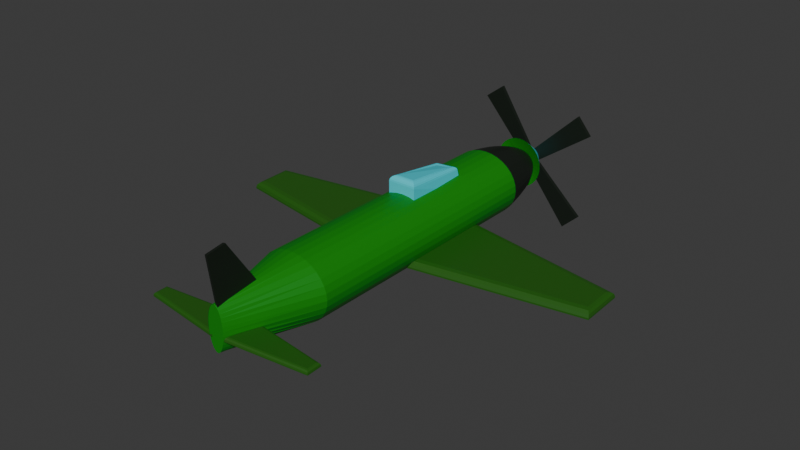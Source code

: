 # Source: Plane.blend  (saved by Blender 4.1.24; exported with 4.5.12 LTS)
import bpy
from mathutils import Matrix  # noqa: F401  (used for matrix-valued properties, if any)

bpy.ops.wm.read_factory_settings(use_empty=True)
scene = bpy.context.scene
scene.name = 'Scene'

# ---- collections
col_collection = bpy.data.collections.new('Collection'); scene.collection.children.link(col_collection)

# ---- materials (node trees are filled in below, after node groups)
mat_material_005 = bpy.data.materials.new('Material.005')
mat_material_005.use_transparent_shadow = False
mat_material_001 = bpy.data.materials.new('Material.001')
mat_material_001.use_transparent_shadow = False
mat_material_002 = bpy.data.materials.new('Material.002')
mat_material_002.use_transparent_shadow = False
mat_material_003 = bpy.data.materials.new('Material.003')
mat_material_003.use_transparent_shadow = False

# ---- material node trees
mat_material_005.use_nodes = True; mat_material_005.node_tree.nodes.clear()
_N = mat_material_005.node_tree.nodes; _L = mat_material_005.node_tree.links
n0 = _N.new('ShaderNodeBsdfPrincipled'); n0.name = 'Principled BSDF'; n0.location = (10, 300)
n0.inputs[0].default_value = (0.01663, 0.1124, 0.005778, 1.0)
n1 = _N.new('ShaderNodeOutputMaterial'); n1.name = 'Material Output'; n1.location = (300, 300)
_L.new(n0.outputs[0], n1.inputs[0])
n1.is_active_output = True
mat_material_001.use_nodes = True; mat_material_001.node_tree.nodes.clear()
_N = mat_material_001.node_tree.nodes; _L = mat_material_001.node_tree.links
n0 = _N.new('ShaderNodeBsdfPrincipled'); n0.name = 'Principled BSDF'; n0.location = (10, 300)
n0.inputs[0].default_value = (0.0009373, 0.2413, 0.003024, 1.0)
n1 = _N.new('ShaderNodeOutputMaterial'); n1.name = 'Material Output'; n1.location = (300, 300)
_L.new(n0.outputs[0], n1.inputs[0])
n1.is_active_output = True
mat_material_002.use_nodes = True; mat_material_002.node_tree.nodes.clear()
_N = mat_material_002.node_tree.nodes; _L = mat_material_002.node_tree.links
n0 = _N.new('ShaderNodeBsdfPrincipled'); n0.name = 'Principled BSDF'; n0.location = (10, 300)
n0.inputs[0].default_value = (0.007276, 0.01227, 0.007317, 1.0)
n1 = _N.new('ShaderNodeOutputMaterial'); n1.name = 'Material Output'; n1.location = (300, 300)
_L.new(n0.outputs[0], n1.inputs[0])
n1.is_active_output = True
mat_material_003.use_nodes = True; mat_material_003.node_tree.nodes.clear()
_N = mat_material_003.node_tree.nodes; _L = mat_material_003.node_tree.links
n0 = _N.new('ShaderNodeBsdfPrincipled'); n0.name = 'Principled BSDF'; n0.location = (10, 300)
n0.inputs[0].default_value = (0.04472, 0.687, 0.8, 1.0)
n1 = _N.new('ShaderNodeOutputMaterial'); n1.name = 'Material Output'; n1.location = (300, 300)
_L.new(n0.outputs[0], n1.inputs[0])
n1.is_active_output = True

# ---- world
world_world = bpy.data.worlds.new('World'); scene.world = world_world
world_world.use_nodes = True; world_world.node_tree.nodes.clear()
_N = world_world.node_tree.nodes; _L = world_world.node_tree.links
n0 = _N.new('ShaderNodeOutputWorld'); n0.name = 'World Output'; n0.location = (300, 300)
n1 = _N.new('ShaderNodeBackground'); n1.name = 'Background'; n1.location = (10, 300)
n1.inputs[0].default_value = (0.05088, 0.05088, 0.05088, 1.0)
_L.new(n1.outputs[0], n0.inputs[0])
n0.is_active_output = True
world_world.color = (0.05088, 0.05088, 0.05088)
world_world.use_sun_shadow = False
world_world.sun_shadow_jitter_overblur = 0.0

# ---- meshes
me_plane_001 = bpy.data.meshes.new('Plane.001')
me_plane_001.from_pydata([(0.7613, -1.047, -0.1223), (6.225, -0.4729, -0.1223), (0.7613, 1.047, -0.1223), (6.183, 0.4323, -0.1223), (0.9333, 0.854, 0.1008), (0.7613, 1.047, -0.07114), (0.8473, 0.9503, 0.0778), (0.7844, 1.021, 0.01485), (0.7613, -1.047, -0.07114), (0.9333, -0.8556, 0.1008), (0.7844, -1.021, 0.01485), (0.8473, -0.9511, 0.0778), (6.225, -0.4729, -0.07114), (6.046, -0.3188, 0.1008), (6.201, -0.4522, 0.01485), (6.136, -0.3958, 0.0778), (6.183, 0.4323, -0.07114), (6.018, 0.278, 0.1008), (6.161, 0.4117, 0.01485), (6.101, 0.3551, 0.0778), (-0.7613, 1.047, -0.1223), (-6.225, 0.4729, -0.1223), (-0.7613, -1.047, -0.1223), (-6.183, -0.4323, -0.1223), (-0.9333, -0.854, 0.1008), (-0.7613, -1.047, -0.07114), (-0.8473, -0.9503, 0.0778), (-0.7844, -1.021, 0.01485), (-0.7613, 1.047, -0.07114), (-0.9333, 0.8556, 0.1008), (-0.7844, 1.021, 0.01485), (-0.8473, 0.9511, 0.0778), (-6.225, 0.4729, -0.07114), (-6.046, 0.3188, 0.1008), (-6.201, 0.4522, 0.01485), (-6.136, 0.3958, 0.0778), (-6.183, -0.4323, -0.07114), (-6.018, -0.2779, 0.1008), (-6.161, -0.4117, 0.01485), (-6.101, -0.3551, 0.0778)], [], [(0, 2, 3, 1), (3, 2, 5, 16), (9, 13, 17, 4), (0, 1, 12, 8), (1, 3, 16, 12), (5, 8, 10, 7), (7, 10, 11, 6), (6, 11, 9, 4), (8, 12, 14, 10), (10, 14, 15, 11), (11, 15, 13, 9), (12, 16, 18, 14), (14, 18, 19, 15), (15, 19, 17, 13), (16, 5, 7, 18), (18, 7, 6, 19), (19, 6, 4, 17), (2, 0, 8, 5), (20, 22, 23, 21), (23, 22, 25, 36), (29, 33, 37, 24), (20, 21, 32, 28), (21, 23, 36, 32), (25, 28, 30, 27), (27, 30, 31, 26), (26, 31, 29, 24), (28, 32, 34, 30), (30, 34, 35, 31), (31, 35, 33, 29), (32, 36, 38, 34), (34, 38, 39, 35), (35, 39, 37, 33), (36, 25, 27, 38), (38, 27, 26, 39), (39, 26, 24, 37), (22, 20, 28, 25)])
_uv = me_plane_001.uv_layers.new(name='UVMap')
_uv.uv.foreach_set('vector', [0.0, 0.0, 0.0, 1.0, 1.0, 1.0, 1.0, 0.0, 1.0, 1.0, 0.0, 1.0, 0.0, 1.0, 1.0, 1.0, 0.03154, 0.08735, 0.9685, 0.1773, 0.9683, 0.8223, 0.03166, 0.9126, 0.0, 0.0, 1.0, 0.0, 1.0, 0.0, 0.0, 0.0, 1.0, 0.0, 1.0, 1.0, 1.0, 1.0, 1.0, 0.0, 0.0, 1.0, 0.0, 0.0, 0.002329, 0.006112, 0.002364, 0.9938, 0.002364, 0.9938, 0.002329, 0.006112, 0.01577, 0.04353, 0.01583, 0.9565, 0.01583, 0.9565, 0.01577, 0.04353, 0.03154, 0.08735, 0.03166, 0.9126, 0.0, 0.0, 1.0, 0.0, 0.998, 0.01199, 0.002329, 0.006112, 0.002329, 0.006112, 0.998, 0.01199, 0.9842, 0.08922, 0.01577, 0.04353, 0.01577, 0.04353, 0.9842, 0.08922, 0.9685, 0.1773, 0.03154, 0.08735, 1.0, 0.0, 1.0, 1.0, 0.9982, 0.9892, 0.998, 0.01199, 0.998, 0.01199, 0.9982, 0.9892, 0.9841, 0.9105, 0.9842, 0.08922, 0.9842, 0.08922, 0.9841, 0.9105, 0.9683, 0.8223, 0.9685, 0.1773, 1.0, 1.0, 0.0, 1.0, 0.002364, 0.9938, 0.9982, 0.9892, 0.9982, 0.9892, 0.002364, 0.9938, 0.01583, 0.9565, 0.9841, 0.9105, 0.9841, 0.9105, 0.01583, 0.9565, 0.03166, 0.9126, 0.9683, 0.8223, 0.0, 1.0, 0.0, 0.0, 0.0, 0.0, 0.0, 1.0, 0.0, 0.0, 0.0, 1.0, 1.0, 1.0, 1.0, 0.0, 1.0, 1.0, 0.0, 1.0, 0.0, 1.0, 1.0, 1.0, 0.03154, 0.08735, 0.9685, 0.1773, 0.9683, 0.8223, 0.03166, 0.9126, 0.0, 0.0, 1.0, 0.0, 1.0, 0.0, 0.0, 0.0, 1.0, 0.0, 1.0, 1.0, 1.0, 1.0, 1.0, 0.0, 0.0, 1.0, 0.0, 0.0, 0.002329, 0.006112, 0.002364, 0.9938, 0.002364, 0.9938, 0.002329, 0.006112, 0.01577, 0.04353, 0.01583, 0.9565, 0.01583, 0.9565, 0.01577, 0.04353, 0.03154, 0.08735, 0.03166, 0.9126, 0.0, 0.0, 1.0, 0.0, 0.998, 0.01199, 0.002329, 0.006112, 0.002329, 0.006112, 0.998, 0.01199, 0.9842, 0.08922, 0.01577, 0.04353, 0.01577, 0.04353, 0.9842, 0.08922, 0.9685, 0.1773, 0.03154, 0.08735, 1.0, 0.0, 1.0, 1.0, 0.9982, 0.9892, 0.998, 0.01199, 0.998, 0.01199, 0.9982, 0.9892, 0.9841, 0.9105, 0.9842, 0.08922, 0.9842, 0.08922, 0.9841, 0.9105, 0.9683, 0.8223, 0.9685, 0.1773, 1.0, 1.0, 0.0, 1.0, 0.002364, 0.9938, 0.9982, 0.9892, 0.9982, 0.9892, 0.002364, 0.9938, 0.01583, 0.9565, 0.9841, 0.9105, 0.9841, 0.9105, 0.01583, 0.9565, 0.03166, 0.9126, 0.9683, 0.8223, 0.0, 1.0, 0.0, 0.0, 0.0, 0.0, 0.0, 1.0])
me_plane_001.materials.append(mat_material_005)
me_plane_001.update()
me_cylinder = bpy.data.meshes.new('Cylinder')
me_cylinder.from_pydata([(5.133e-08, 1.0, -0.09441), (5.133e-08, 1.0, 1.554), (0.1951, 0.9808, -0.09441), (0.1951, 0.9808, 1.554), (0.3827, 0.9239, -0.09441), (0.3827, 0.9239, 1.554), (0.5556, 0.8315, -0.09441), (0.5556, 0.8315, 1.554), (0.7071, 0.7071, -0.09441), (0.7071, 0.7071, 1.554), (0.8315, 0.5556, -0.09441), (0.8315, 0.5556, 1.554), (0.9239, 0.3827, -0.09441), (0.9239, 0.3827, 1.554), (0.9808, 0.1951, -0.09441), (0.9808, 0.1951, 1.554), (1.0, -1.641e-08, -0.09441), (1.0, -9.356e-08, 1.554), (0.9808, -0.1951, -0.09441), (0.9808, -0.1951, 1.554), (0.9239, -0.3827, -0.09441), (0.9239, -0.3827, 1.554), (0.8315, -0.5556, -0.09441), (0.8315, -0.5556, 1.554), (0.7071, -0.7071, -0.09441), (0.7071, -0.7071, 1.554), (0.5556, -0.8315, -0.09441), (0.5556, -0.8315, 1.554), (0.3827, -0.9239, -0.09441), (0.3827, -0.9239, 1.554), (0.1951, -0.9808, -0.09441), (0.1951, -0.9808, 1.554), (5.133e-08, -1.0, -0.09441), (5.133e-08, -1.0, 1.554), (-0.1951, -0.9808, -0.09441), (-0.1951, -0.9808, 1.554), (-0.3827, -0.9239, -0.09441), (-0.3827, -0.9239, 1.554), (-0.5556, -0.8315, -0.09441), (-0.5556, -0.8315, 1.554), (-0.7071, -0.7071, -0.09441), (-0.7071, -0.7071, 1.554), (-0.8315, -0.5556, -0.09441), (-0.8315, -0.5556, 1.554), (-0.9239, -0.3827, -0.09441), (-0.9239, -0.3827, 1.554), (-0.9808, -0.1951, -0.09441), (-0.9808, -0.1951, 1.554), (-1.0, -1.641e-08, -0.09441), (-1.0, -9.356e-08, 1.554), (-0.9808, 0.1951, -0.09441), (-0.9808, 0.1951, 1.554), (-0.9239, 0.3827, -0.09441), (-0.9239, 0.3827, 1.554), (-0.8315, 0.5556, -0.09441), (-0.8315, 0.5556, 1.554), (-0.7071, 0.7071, -0.09441), (-0.7071, 0.7071, 1.554), (-0.5556, 0.8315, -0.09441), (-0.5556, 0.8315, 1.554), (-0.3827, 0.9239, -0.09441), (-0.3827, 0.9239, 1.554), (-0.1951, 0.9808, -0.09441), (-0.1951, 0.9808, 1.554), (-7.533e-08, 0.2359, -0.5048), (2.533e-08, 0.9301, -0.1788), (-7.376e-08, 0.3137, -0.4998), (-6.916e-08, 0.3973, -0.4851), (-6.171e-08, 0.4842, -0.4611), (-5.17e-08, 0.5718, -0.4285), (-3.936e-08, 0.6574, -0.3883), (-2.504e-08, 0.7383, -0.3418), (-8.973e-09, 0.8122, -0.2903), (7.965e-09, 0.8768, -0.2354), (0.1815, 0.9123, -0.1788), (0.04602, 0.2313, -0.5048), (0.1711, 0.86, -0.2354), (0.1585, 0.7966, -0.2903), (0.144, 0.7241, -0.3418), (0.1282, 0.6447, -0.3883), (0.1116, 0.5608, -0.4285), (0.09447, 0.4749, -0.4611), (0.07751, 0.3897, -0.4851), (0.06119, 0.3076, -0.4998), (0.3559, 0.8593, -0.1788), (0.09026, 0.2179, -0.5048), (0.3355, 0.8101, -0.2354), (0.3108, 0.7504, -0.2903), (0.2825, 0.6821, -0.3418), (0.2516, 0.6073, -0.3883), (0.2188, 0.5283, -0.4285), (0.1853, 0.4474, -0.4611), (0.152, 0.3671, -0.4851), (0.12, 0.2898, -0.4998), (0.5167, 0.7734, -0.1788), (0.131, 0.1961, -0.5048), (0.4871, 0.729, -0.2354), (0.4513, 0.6753, -0.2903), (0.4102, 0.6139, -0.3418), (0.3652, 0.5466, -0.3883), (0.3177, 0.4754, -0.4285), (0.269, 0.4026, -0.4611), (0.2207, 0.3303, -0.4851), (0.1743, 0.2608, -0.4998), (0.6577, 0.6577, -0.1788), (0.1668, 0.1668, -0.5048), (0.62, 0.62, -0.2354), (0.5743, 0.5743, -0.2903), (0.5221, 0.5221, -0.3418), (0.4648, 0.4648, -0.3883), (0.4043, 0.4043, -0.4285), (0.3424, 0.3424, -0.4611), (0.2809, 0.2809, -0.4851), (0.2218, 0.2218, -0.4998), (0.7734, 0.5167, -0.1788), (0.1961, 0.131, -0.5048), (0.729, 0.4871, -0.2354), (0.6753, 0.4513, -0.2903), (0.6139, 0.4102, -0.3418), (0.5466, 0.3652, -0.3883), (0.4754, 0.3177, -0.4285), (0.4026, 0.269, -0.4611), (0.3303, 0.2207, -0.4851), (0.2608, 0.1743, -0.4998), (0.8593, 0.3559, -0.1788), (0.2179, 0.09026, -0.5048), (0.8101, 0.3355, -0.2354), (0.7504, 0.3108, -0.2903), (0.6821, 0.2825, -0.3418), (0.6073, 0.2516, -0.3883), (0.5283, 0.2188, -0.4285), (0.4474, 0.1853, -0.4611), (0.3671, 0.152, -0.4851), (0.2898, 0.12, -0.4998), (0.9123, 0.1815, -0.1788), (0.2313, 0.04602, -0.5048), (0.86, 0.1711, -0.2354), (0.7966, 0.1585, -0.2903), (0.7241, 0.144, -0.3418), (0.6447, 0.1282, -0.3883), (0.5608, 0.1116, -0.4285), (0.4749, 0.09447, -0.4611), (0.3897, 0.07751, -0.4851), (0.3076, 0.06119, -0.4998), (0.9301, -1.224e-08, -0.1788), (0.2359, 2.221e-09, -0.5048), (0.8768, -9.479e-09, -0.2354), (0.8122, -6.86e-09, -0.2903), (0.7383, -4.415e-09, -0.3418), (0.6574, -2.203e-09, -0.3883), (0.5718, -4.567e-10, -0.4285), (0.4842, 9.403e-10, -0.4611), (0.3973, 1.872e-09, -0.4851), (0.3137, 2.337e-09, -0.4998), (0.9123, -0.1815, -0.1788), (0.2313, -0.04602, -0.5048), (0.86, -0.1711, -0.2354), (0.7966, -0.1585, -0.2903), (0.7241, -0.144, -0.3418), (0.6447, -0.1282, -0.3883), (0.5608, -0.1116, -0.4285), (0.4749, -0.09447, -0.4611), (0.3897, -0.07751, -0.4851), (0.3076, -0.06119, -0.4998), (0.8593, -0.3559, -0.1788), (0.2179, -0.09914, -0.5048), (0.8101, -0.3355, -0.2354), (0.7504, -0.3108, -0.2903), (0.6821, -0.2825, -0.3418), (0.6073, -0.2516, -0.3883), (0.5283, -0.2188, -0.4285), (0.4474, -0.1853, -0.4611), (0.3671, -0.152, -0.4851), (0.2898, -0.1346, -0.4998), (0.7734, -0.5167, -0.1788), (0.1961, -0.1477, -0.5048), (0.729, -0.4871, -0.2354), (0.6753, -0.4513, -0.2903), (0.6139, -0.4102, -0.3418), (0.5466, -0.3652, -0.3883), (0.4754, -0.3177, -0.4285), (0.4026, -0.269, -0.4611), (0.3303, -0.2207, -0.4851), (0.2608, -0.1992, -0.4998), (0.6577, -0.6577, -0.1788), (0.1668, -0.1903, -0.5048), (0.62, -0.62, -0.2354), (0.5743, -0.5743, -0.2903), (0.5221, -0.5221, -0.3418), (0.4648, -0.4648, -0.3883), (0.4043, -0.4043, -0.4285), (0.3424, -0.3424, -0.4611), (0.2809, -0.2809, -0.4851), (0.2218, -0.2558, -0.4998), (0.5167, -0.7734, -0.1788), (0.131, -0.2252, -0.5048), (0.4871, -0.729, -0.2354), (0.4513, -0.6753, -0.2903), (0.4102, -0.6139, -0.3418), (0.3652, -0.5466, -0.3883), (0.3177, -0.4754, -0.4285), (0.269, -0.4026, -0.4611), (0.2207, -0.3303, -0.4851), (0.1743, -0.3022, -0.4998), (0.3559, -0.8593, -0.1788), (0.09026, -0.2511, -0.5048), (0.3355, -0.8101, -0.2354), (0.3108, -0.7504, -0.2903), (0.2825, -0.6821, -0.3418), (0.2516, -0.6073, -0.3883), (0.2188, -0.5283, -0.4285), (0.1853, -0.4474, -0.4611), (0.152, -0.3671, -0.4851), (0.12, -0.3367, -0.4998), (0.1815, -0.9123, -0.1788), (0.04602, -0.2671, -0.5048), (0.1711, -0.86, -0.2354), (0.1585, -0.7966, -0.2903), (0.144, -0.7241, -0.3418), (0.1282, -0.6447, -0.3883), (0.1116, -0.5608, -0.4285), (0.09447, -0.4749, -0.4611), (0.07751, -0.3897, -0.4851), (0.06119, -0.358, -0.4998), (2.533e-08, -0.9301, -0.1788), (-7.451e-08, -0.2725, -0.5048), (7.965e-09, -0.8768, -0.2354), (-8.973e-09, -0.8122, -0.2903), (-2.504e-08, -0.7383, -0.3418), (-3.936e-08, -0.6574, -0.3883), (-5.17e-08, -0.5718, -0.4285), (-6.171e-08, -0.4842, -0.4611), (-6.916e-08, -0.3973, -0.4851), (-7.451e-08, -0.3652, -0.4998), (-0.1815, -0.9123, -0.1788), (-0.04602, -0.2671, -0.5048), (-0.1711, -0.86, -0.2354), (-0.1585, -0.7966, -0.2903), (-0.144, -0.7241, -0.3418), (-0.1282, -0.6447, -0.3883), (-0.1116, -0.5608, -0.4285), (-0.09447, -0.4749, -0.4611), (-0.07751, -0.3897, -0.4851), (-0.06119, -0.358, -0.4998), (-0.3559, -0.8593, -0.1788), (-0.09026, -0.2511, -0.5048), (-0.3355, -0.8101, -0.2354), (-0.3108, -0.7504, -0.2903), (-0.2825, -0.6821, -0.3418), (-0.2516, -0.6073, -0.3883), (-0.2188, -0.5283, -0.4285), (-0.1853, -0.4474, -0.4611), (-0.152, -0.3671, -0.4851), (-0.12, -0.3367, -0.4998), (-0.5167, -0.7734, -0.1788), (-0.131, -0.2252, -0.5048), (-0.4871, -0.729, -0.2354), (-0.4513, -0.6753, -0.2903), (-0.4102, -0.6139, -0.3418), (-0.3652, -0.5466, -0.3883), (-0.3177, -0.4754, -0.4285), (-0.269, -0.4026, -0.4611), (-0.2207, -0.3303, -0.4851), (-0.1743, -0.3022, -0.4998), (-0.6577, -0.6577, -0.1788), (-0.1668, -0.1903, -0.5048), (-0.62, -0.62, -0.2354), (-0.5743, -0.5743, -0.2903), (-0.5221, -0.5221, -0.3418), (-0.4648, -0.4648, -0.3883), (-0.4043, -0.4043, -0.4285), (-0.3424, -0.3424, -0.4611), (-0.2809, -0.2809, -0.4851), (-0.2218, -0.2558, -0.4998), (-0.7734, -0.5167, -0.1788), (-0.1961, -0.1477, -0.5048), (-0.729, -0.4871, -0.2354), (-0.6753, -0.4513, -0.2903), (-0.6139, -0.4102, -0.3418), (-0.5466, -0.3652, -0.3883), (-0.4754, -0.3177, -0.4285), (-0.4026, -0.269, -0.4611), (-0.3303, -0.2207, -0.4851), (-0.2608, -0.1992, -0.4998), (-0.8593, -0.3559, -0.1788), (-0.2179, -0.09914, -0.5048), (-0.8101, -0.3355, -0.2354), (-0.7504, -0.3108, -0.2903), (-0.6821, -0.2825, -0.3418), (-0.6073, -0.2516, -0.3883), (-0.5283, -0.2188, -0.4285), (-0.4474, -0.1853, -0.4611), (-0.3671, -0.152, -0.4851), (-0.2898, -0.1346, -0.4998), (-0.9123, -0.1815, -0.1788), (-0.2313, -0.04645, -0.5048), (-0.86, -0.1711, -0.2354), (-0.7966, -0.1585, -0.2903), (-0.7241, -0.144, -0.3418), (-0.6447, -0.1282, -0.3883), (-0.5608, -0.1116, -0.4285), (-0.4749, -0.09447, -0.4611), (-0.3897, -0.07751, -0.4851), (-0.3076, -0.06452, -0.4998), (-0.9301, -1.224e-08, -0.1788), (-0.2359, 0.008343, -0.5048), (-0.8768, -9.537e-09, -0.2354), (-0.8122, -6.976e-09, -0.2903), (-0.7383, -4.88e-09, -0.3418), (-0.6574, -3.134e-09, -0.3883), (-0.5718, -1.854e-09, -0.4285), (-0.4842, -1.039e-09, -0.4611), (-0.3973, -5.731e-10, -0.4851), (-0.3137, 0.008343, -0.4998), (-0.9123, 0.1815, -0.1788), (-0.2313, 0.06314, -0.5048), (-0.86, 0.1711, -0.2354), (-0.7966, 0.1585, -0.2903), (-0.7241, 0.144, -0.3418), (-0.6447, 0.1282, -0.3883), (-0.5608, 0.1116, -0.4285), (-0.4749, 0.09447, -0.4611), (-0.3897, 0.07751, -0.4851), (-0.3076, 0.08121, -0.4998), (-0.8593, 0.3559, -0.1788), (-0.2179, 0.1158, -0.5048), (-0.8101, 0.3355, -0.2354), (-0.7504, 0.3108, -0.2903), (-0.6821, 0.2825, -0.3418), (-0.6073, 0.2516, -0.3883), (-0.5283, 0.2188, -0.4285), (-0.4474, 0.1853, -0.4611), (-0.3671, 0.152, -0.4851), (-0.2898, 0.1513, -0.4998), (-0.7734, 0.5167, -0.1788), (-0.1961, 0.1644, -0.5048), (-0.729, 0.4871, -0.2354), (-0.6753, 0.4513, -0.2903), (-0.6139, 0.4102, -0.3418), (-0.5466, 0.3652, -0.3883), (-0.4754, 0.3177, -0.4285), (-0.4026, 0.269, -0.4611), (-0.3303, 0.2207, -0.4851), (-0.2608, 0.2159, -0.4998), (-0.6577, 0.6577, -0.1788), (-0.1668, 0.2069, -0.5048), (-0.62, 0.62, -0.2354), (-0.5743, 0.5743, -0.2903), (-0.5221, 0.5221, -0.3418), (-0.4648, 0.4648, -0.3883), (-0.4043, 0.4043, -0.4285), (-0.3424, 0.3424, -0.4611), (-0.2809, 0.2809, -0.4851), (-0.2218, 0.2725, -0.4998), (-0.5167, 0.7734, -0.1788), (-0.131, 0.1961, -0.5048), (-0.4871, 0.729, -0.2354), (-0.4513, 0.6753, -0.2903), (-0.4102, 0.6139, -0.3418), (-0.3652, 0.5466, -0.3883), (-0.3177, 0.4754, -0.4285), (-0.269, 0.4026, -0.4611), (-0.2207, 0.3303, -0.4851), (-0.1743, 0.2608, -0.4998), (-0.3559, 0.8593, -0.1788), (-0.09026, 0.2179, -0.5048), (-0.3355, 0.8101, -0.2354), (-0.3108, 0.7504, -0.2903), (-0.2825, 0.6821, -0.3418), (-0.2516, 0.6073, -0.3883), (-0.2188, 0.5283, -0.4285), (-0.1853, 0.4474, -0.4611), (-0.152, 0.3671, -0.4851), (-0.12, 0.2898, -0.4998), (-0.1815, 0.9123, -0.1788), (-0.04602, 0.2313, -0.5048), (-0.1711, 0.86, -0.2354), (-0.1585, 0.7966, -0.2903), (-0.144, 0.7241, -0.3418), (-0.1282, 0.6447, -0.3883), (-0.1116, 0.5608, -0.4285), (-0.09447, 0.4749, -0.4611), (-0.07751, 0.3897, -0.4851), (-0.06119, 0.3076, -0.4998), (0.04229, 0.6675, 2.083), (1.711e-07, 0.6806, 2.083), (0.08296, 0.6287, 2.083), (0.1204, 0.5659, 2.083), (0.1533, 0.4812, 2.083), (0.1803, 0.3781, 2.083), (0.2003, 0.2604, 2.083), (0.2126, 0.1328, 2.083), (0.2168, -7.45e-08, 2.083), (0.2126, -0.1328, 2.083), (0.2003, -0.2604, 2.083), (0.1803, -0.3781, 2.083), (0.1533, -0.4812, 2.083), (0.1204, -0.5659, 2.083), (0.08296, -0.6287, 2.083), (0.04229, -0.6675, 2.083), (1.711e-07, -0.6806, 2.083), (-0.04229, -0.6675, 2.083), (-0.08296, -0.6287, 2.083), (-0.1204, -0.5659, 2.083), (-0.1533, -0.4812, 2.083), (-0.1803, -0.3781, 2.083), (-0.2003, -0.2604, 2.083), (-0.2126, -0.1328, 2.083), (-0.2168, -7.45e-08, 2.083), (-0.2126, 0.1328, 2.083), (-0.2003, 0.2604, 2.083), (-0.1803, 0.3781, 2.083), (-0.1533, 0.4812, 2.083), (-0.1204, 0.5659, 2.083), (-0.08296, 0.6287, 2.083), (-0.04229, 0.6675, 2.083), (0.1324, 0.8007, -0.4653), (-9.313e-09, 0.8163, -0.4653), (0.2596, 0.7548, -0.4653), (0.3769, 0.6801, -0.4653), (0.4798, 0.5796, -0.4653), (0.5641, 0.4572, -0.4653), (0.6268, 0.3175, -0.4653), (0.6654, 0.166, -0.4653), (0.6785, 0.008343, -0.4653), (0.6654, -0.1493, -0.4653), (0.6268, -0.3008, -0.4653), (0.5641, -0.4405, -0.4653), (0.4798, -0.5629, -0.4653), (0.3769, -0.6634, -0.4653), (0.2596, -0.7381, -0.4653), (0.1324, -0.784, -0.4653), (-9.313e-09, -0.7996, -0.4653), (-0.1324, -0.784, -0.4653), (-0.2596, -0.7381, -0.4653), (-0.3769, -0.6634, -0.4653), (-0.4798, -0.5629, -0.4653), (-0.5641, -0.4405, -0.4653), (-0.6268, -0.3008, -0.4653), (-0.6654, -0.1493, -0.4653), (-0.6785, 0.008343, -0.4653), (-0.6654, 0.166, -0.4653), (-0.6268, 0.3175, -0.4653), (-0.5641, 0.4572, -0.4653), (-0.4798, 0.5796, -0.4653), (-0.3769, 0.6801, -0.4653), (-0.2596, 0.7548, -0.4653), (-0.1324, 0.8007, -0.4653), (-1.937e-07, 0.008343, -0.6851), (-1.937e-07, 0.008343, -0.6851), (-1.788e-07, 0.008343, -0.6851), (-2.086e-07, 0.008343, -0.6851), (-1.788e-07, 0.008343, -0.6851), (-1.788e-07, 0.008343, -0.6851), (-1.788e-07, 0.008343, -0.6851), (-1.788e-07, 0.008343, -0.6851), (-1.788e-07, 0.008343, -0.6851), (-1.788e-07, 0.008343, -0.6851), (-1.788e-07, 0.008343, -0.6851), (-1.788e-07, 0.008343, -0.6851), (-2.086e-07, 0.008343, -0.6851), (-2.086e-07, 0.008343, -0.6851), (-1.788e-07, 0.008343, -0.6851), (-1.937e-07, 0.008343, -0.6851), (-1.937e-07, 0.008343, -0.6851), (-1.937e-07, 0.008343, -0.6851), (-2.086e-07, 0.008343, -0.6851), (-2.086e-07, 0.008343, -0.6851), (-2.086e-07, 0.008343, -0.6851), (-1.788e-07, 0.008343, -0.6851), (-1.788e-07, 0.008343, -0.6851), (-1.788e-07, 0.008343, -0.6851), (-1.788e-07, 0.008343, -0.6851), (-1.788e-07, 0.008343, -0.6851), (-1.788e-07, 0.008343, -0.6851), (-1.788e-07, 0.008343, -0.6851), (-2.086e-07, 0.008343, -0.6851), (-1.788e-07, 0.008343, -0.6851), (-2.086e-07, 0.008343, -0.6851), (-1.937e-07, 0.008343, -0.6851)], [], [(0, 1, 3, 2), (2, 3, 5, 4), (4, 5, 7, 6), (6, 7, 9, 8), (8, 9, 11, 10), (10, 11, 13, 12), (12, 13, 15, 14), (14, 15, 17, 16), (16, 17, 19, 18), (18, 19, 21, 20), (20, 21, 23, 22), (22, 23, 25, 24), (24, 25, 27, 26), (26, 27, 29, 28), (28, 29, 31, 30), (30, 31, 33, 32), (32, 33, 35, 34), (34, 35, 37, 36), (36, 37, 39, 38), (38, 39, 41, 40), (40, 41, 43, 42), (42, 43, 45, 44), (44, 45, 47, 46), (46, 47, 49, 48), (48, 49, 51, 50), (50, 51, 53, 52), (52, 53, 55, 54), (54, 55, 57, 56), (56, 57, 59, 58), (58, 59, 61, 60), (51, 49, 408, 409), (60, 61, 63, 62), (62, 63, 1, 0), (52, 54, 334, 324), (62, 0, 65, 374), (8, 10, 114, 104), (26, 28, 204, 194), (44, 46, 294, 284), (18, 20, 164, 154), (36, 38, 254, 244), (54, 56, 344, 334), (10, 12, 124, 114), (28, 30, 214, 204), (46, 48, 304, 294), (235, 245, 434, 433), (2, 4, 84, 74), (20, 22, 174, 164), (38, 40, 264, 254), (56, 58, 354, 344), (12, 14, 134, 124), (30, 32, 224, 214), (48, 50, 314, 304), (4, 6, 94, 84), (22, 24, 184, 174), (40, 42, 274, 264), (58, 60, 364, 354), (14, 16, 144, 134), (32, 34, 234, 224), (50, 52, 324, 314), (6, 8, 104, 94), (24, 26, 194, 184), (42, 44, 284, 274), (60, 62, 374, 364), (16, 18, 154, 144), (34, 36, 244, 234), (65, 74, 76, 73), (73, 76, 77, 72), (72, 77, 78, 71), (71, 78, 79, 70), (70, 79, 80, 69), (69, 80, 81, 68), (68, 81, 82, 67), (67, 82, 83, 66), (66, 83, 75, 64), (74, 84, 86, 76), (76, 86, 87, 77), (77, 87, 88, 78), (78, 88, 89, 79), (79, 89, 90, 80), (80, 90, 91, 81), (81, 91, 92, 82), (82, 92, 93, 83), (83, 93, 85, 75), (84, 94, 96, 86), (86, 96, 97, 87), (87, 97, 98, 88), (88, 98, 99, 89), (89, 99, 100, 90), (90, 100, 101, 91), (91, 101, 102, 92), (92, 102, 103, 93), (93, 103, 95, 85), (94, 104, 106, 96), (96, 106, 107, 97), (97, 107, 108, 98), (98, 108, 109, 99), (99, 109, 110, 100), (100, 110, 111, 101), (101, 111, 112, 102), (102, 112, 113, 103), (103, 113, 105, 95), (104, 114, 116, 106), (106, 116, 117, 107), (107, 117, 118, 108), (108, 118, 119, 109), (109, 119, 120, 110), (110, 120, 121, 111), (111, 121, 122, 112), (112, 122, 123, 113), (113, 123, 115, 105), (114, 124, 126, 116), (116, 126, 127, 117), (117, 127, 128, 118), (118, 128, 129, 119), (119, 129, 130, 120), (120, 130, 131, 121), (121, 131, 132, 122), (122, 132, 133, 123), (123, 133, 125, 115), (124, 134, 136, 126), (126, 136, 137, 127), (127, 137, 138, 128), (128, 138, 139, 129), (129, 139, 140, 130), (130, 140, 141, 131), (131, 141, 142, 132), (132, 142, 143, 133), (133, 143, 135, 125), (134, 144, 146, 136), (136, 146, 147, 137), (137, 147, 148, 138), (138, 148, 149, 139), (139, 149, 150, 140), (140, 150, 151, 141), (141, 151, 152, 142), (142, 152, 153, 143), (143, 153, 145, 135), (144, 154, 156, 146), (146, 156, 157, 147), (147, 157, 158, 148), (148, 158, 159, 149), (149, 159, 160, 150), (150, 160, 161, 151), (151, 161, 162, 152), (152, 162, 163, 153), (153, 163, 155, 145), (154, 164, 166, 156), (156, 166, 167, 157), (157, 167, 168, 158), (158, 168, 169, 159), (159, 169, 170, 160), (160, 170, 171, 161), (161, 171, 172, 162), (162, 172, 173, 163), (163, 173, 165, 155), (164, 174, 176, 166), (166, 176, 177, 167), (167, 177, 178, 168), (168, 178, 179, 169), (169, 179, 180, 170), (170, 180, 181, 171), (171, 181, 182, 172), (172, 182, 183, 173), (173, 183, 175, 165), (174, 184, 186, 176), (176, 186, 187, 177), (177, 187, 188, 178), (178, 188, 189, 179), (179, 189, 190, 180), (180, 190, 191, 181), (181, 191, 192, 182), (182, 192, 193, 183), (183, 193, 185, 175), (184, 194, 196, 186), (186, 196, 197, 187), (187, 197, 198, 188), (188, 198, 199, 189), (189, 199, 200, 190), (190, 200, 201, 191), (191, 201, 202, 192), (192, 202, 203, 193), (193, 203, 195, 185), (194, 204, 206, 196), (196, 206, 207, 197), (197, 207, 208, 198), (198, 208, 209, 199), (199, 209, 210, 200), (200, 210, 211, 201), (201, 211, 212, 202), (202, 212, 213, 203), (203, 213, 205, 195), (204, 214, 216, 206), (206, 216, 217, 207), (207, 217, 218, 208), (208, 218, 219, 209), (209, 219, 220, 210), (210, 220, 221, 211), (211, 221, 222, 212), (212, 222, 223, 213), (213, 223, 215, 205), (214, 224, 226, 216), (216, 226, 227, 217), (217, 227, 228, 218), (218, 228, 229, 219), (219, 229, 230, 220), (220, 230, 231, 221), (221, 231, 232, 222), (222, 232, 233, 223), (223, 233, 225, 215), (224, 234, 236, 226), (226, 236, 237, 227), (227, 237, 238, 228), (228, 238, 239, 229), (229, 239, 240, 230), (230, 240, 241, 231), (231, 241, 242, 232), (232, 242, 243, 233), (233, 243, 235, 225), (234, 244, 246, 236), (236, 246, 247, 237), (237, 247, 248, 238), (238, 248, 249, 239), (239, 249, 250, 240), (240, 250, 251, 241), (241, 251, 252, 242), (242, 252, 253, 243), (243, 253, 245, 235), (244, 254, 256, 246), (246, 256, 257, 247), (247, 257, 258, 248), (248, 258, 259, 249), (249, 259, 260, 250), (250, 260, 261, 251), (251, 261, 262, 252), (252, 262, 263, 253), (253, 263, 255, 245), (254, 264, 266, 256), (256, 266, 267, 257), (257, 267, 268, 258), (258, 268, 269, 259), (259, 269, 270, 260), (260, 270, 271, 261), (261, 271, 272, 262), (262, 272, 273, 263), (263, 273, 265, 255), (264, 274, 276, 266), (266, 276, 277, 267), (267, 277, 278, 268), (268, 278, 279, 269), (269, 279, 280, 270), (270, 280, 281, 271), (271, 281, 282, 272), (272, 282, 283, 273), (273, 283, 275, 265), (274, 284, 286, 276), (276, 286, 287, 277), (277, 287, 288, 278), (278, 288, 289, 279), (279, 289, 290, 280), (280, 290, 291, 281), (281, 291, 292, 282), (282, 292, 293, 283), (283, 293, 285, 275), (284, 294, 296, 286), (286, 296, 297, 287), (287, 297, 298, 288), (288, 298, 299, 289), (289, 299, 300, 290), (290, 300, 301, 291), (291, 301, 302, 292), (292, 302, 303, 293), (293, 303, 295, 285), (294, 304, 306, 296), (296, 306, 307, 297), (297, 307, 308, 298), (298, 308, 309, 299), (299, 309, 310, 300), (300, 310, 311, 301), (301, 311, 312, 302), (302, 312, 313, 303), (303, 313, 305, 295), (304, 314, 316, 306), (306, 316, 317, 307), (307, 317, 318, 308), (308, 318, 319, 309), (309, 319, 320, 310), (310, 320, 321, 311), (311, 321, 322, 312), (312, 322, 323, 313), (313, 323, 315, 305), (314, 324, 326, 316), (316, 326, 327, 317), (317, 327, 328, 318), (318, 328, 329, 319), (319, 329, 330, 320), (320, 330, 331, 321), (321, 331, 332, 322), (322, 332, 333, 323), (323, 333, 325, 315), (324, 334, 336, 326), (326, 336, 337, 327), (327, 337, 338, 328), (328, 338, 339, 329), (329, 339, 340, 330), (330, 340, 341, 331), (331, 341, 342, 332), (332, 342, 343, 333), (333, 343, 335, 325), (334, 344, 346, 336), (336, 346, 347, 337), (337, 347, 348, 338), (338, 348, 349, 339), (339, 349, 350, 340), (340, 350, 351, 341), (341, 351, 352, 342), (342, 352, 353, 343), (343, 353, 345, 335), (344, 354, 356, 346), (346, 356, 357, 347), (347, 357, 358, 348), (348, 358, 359, 349), (349, 359, 360, 350), (350, 360, 361, 351), (351, 361, 362, 352), (352, 362, 363, 353), (353, 363, 355, 345), (354, 364, 366, 356), (356, 366, 367, 357), (357, 367, 368, 358), (358, 368, 369, 359), (359, 369, 370, 360), (360, 370, 371, 361), (361, 371, 372, 362), (362, 372, 373, 363), (363, 373, 365, 355), (364, 374, 376, 366), (366, 376, 377, 367), (367, 377, 378, 368), (368, 378, 379, 369), (369, 379, 380, 370), (370, 380, 381, 371), (371, 381, 382, 372), (372, 382, 383, 373), (373, 383, 375, 365), (374, 65, 73, 376), (376, 73, 72, 377), (377, 72, 71, 378), (378, 71, 70, 379), (379, 70, 69, 380), (380, 69, 68, 381), (381, 68, 67, 382), (382, 67, 66, 383), (383, 66, 64, 375), (0, 2, 74, 65), (384, 385, 415, 414, 413, 412, 411, 410, 409, 408, 407, 406, 405, 404, 403, 402, 401, 400, 399, 398, 397, 396, 395, 394, 393, 392, 391, 390, 389, 388, 387, 386), (7, 5, 386, 387), (25, 23, 395, 396), (43, 41, 404, 405), (61, 59, 413, 414), (17, 15, 391, 392), (35, 33, 400, 401), (53, 51, 409, 410), (9, 7, 387, 388), (27, 25, 396, 397), (45, 43, 405, 406), (63, 61, 414, 415), (19, 17, 392, 393), (37, 35, 401, 402), (55, 53, 410, 411), (11, 9, 388, 389), (29, 27, 397, 398), (47, 45, 406, 407), (3, 1, 385, 384), (1, 63, 415, 385), (21, 19, 393, 394), (39, 37, 402, 403), (57, 55, 411, 412), (13, 11, 389, 390), (31, 29, 398, 399), (49, 47, 407, 408), (5, 3, 384, 386), (23, 21, 394, 395), (41, 39, 403, 404), (59, 57, 412, 413), (15, 13, 390, 391), (33, 31, 399, 400), (424, 425, 457, 456), (355, 365, 446, 445), (165, 175, 427, 426), (285, 295, 439, 438), (95, 105, 420, 419), (215, 225, 432, 431), (375, 64, 417, 447), (335, 345, 444, 443), (145, 155, 425, 424), (265, 275, 437, 436), (75, 85, 418, 416), (195, 205, 430, 429), (315, 325, 442, 441), (125, 135, 423, 422), (245, 255, 435, 434), (365, 375, 447, 446), (175, 185, 428, 427), (295, 305, 440, 439), (105, 115, 421, 420), (225, 235, 433, 432), (345, 355, 445, 444), (155, 165, 426, 425), (275, 285, 438, 437), (85, 95, 419, 418), (205, 215, 431, 430), (325, 335, 443, 442), (135, 145, 424, 423), (255, 265, 436, 435), (64, 75, 416, 417), (185, 195, 429, 428), (305, 315, 441, 440), (115, 125, 422, 421), (449, 448, 450, 451, 452, 453, 454, 455, 456, 457, 458, 459, 460, 461, 462, 463, 464, 465, 466, 467, 468, 469, 470, 471, 472, 473, 474, 475, 476, 477, 478, 479), (438, 439, 471, 470), (425, 426, 458, 457), (439, 440, 472, 471), (426, 427, 459, 458), (440, 441, 473, 472), (427, 428, 460, 459), (441, 442, 474, 473), (428, 429, 461, 460), (442, 443, 475, 474), (429, 430, 462, 461), (417, 416, 448, 449), (443, 444, 476, 475), (430, 431, 463, 462), (416, 418, 450, 448), (444, 445, 477, 476), (431, 432, 464, 463), (418, 419, 451, 450), (445, 446, 478, 477), (432, 433, 465, 464), (419, 420, 452, 451), (446, 447, 479, 478), (433, 434, 466, 465), (420, 421, 453, 452), (447, 417, 449, 479), (434, 435, 467, 466), (421, 422, 454, 453), (435, 436, 468, 467), (422, 423, 455, 454), (436, 437, 469, 468), (423, 424, 456, 455), (437, 438, 470, 469)])
me_cylinder.polygons.foreach_set('material_index', [0, 0, 0, 0, 0, 0, 0, 0, 0, 0, 0, 0, 0, 0, 0, 0, 0, 0, 0, 0, 0, 0, 0, 0, 0, 0, 0, 0, 0, 0, 0, 0, 0, 1, 1, 1, 1, 1, 1, 1, 1, 1, 1, 1, 0, 1, 1, 1, 1, 1, 1, 1, 1, 1, 1, 1, 1, 1, 1, 1, 1, 1, 1, 1, 1, 1, 1, 1, 1, 1, 1, 0, 0, 0, 1, 1, 1, 1, 1, 1, 0, 0, 0, 1, 1, 1, 1, 1, 1, 0, 0, 0, 1, 1, 1, 1, 1, 1, 0, 0, 0, 1, 1, 1, 1, 1, 1, 0, 0, 0, 1, 1, 1, 1, 1, 1, 0, 0, 0, 1, 1, 1, 1, 1, 1, 0, 0, 0, 1, 1, 1, 1, 1, 1, 0, 0, 0, 1, 1, 1, 1, 1, 1, 0, 0, 0, 1, 1, 1, 1, 1, 1, 0, 0, 0, 1, 1, 1, 1, 1, 1, 0, 0, 0, 1, 1, 1, 1, 1, 1, 0, 0, 0, 1, 1, 1, 1, 1, 1, 0, 0, 0, 1, 1, 1, 1, 1, 1, 0, 0, 0, 1, 1, 1, 1, 1, 1, 0, 0, 0, 1, 1, 1, 1, 1, 1, 0, 0, 0, 1, 1, 1, 1, 1, 1, 0, 0, 0, 1, 1, 1, 1, 1, 1, 0, 0, 0, 1, 1, 1, 1, 1, 1, 0, 0, 0, 1, 1, 1, 1, 1, 1, 0, 0, 0, 1, 1, 1, 1, 1, 1, 1, 0, 0, 1, 1, 1, 1, 1, 1, 1, 0, 0, 1, 1, 1, 1, 1, 1, 1, 0, 0, 1, 1, 1, 1, 1, 1, 1, 0, 0, 1, 1, 1, 1, 1, 1, 0, 0, 0, 1, 1, 1, 1, 1, 1, 0, 0, 0, 1, 1, 1, 1, 1, 1, 0, 0, 0, 1, 1, 1, 1, 1, 1, 0, 0, 0, 1, 1, 1, 1, 1, 1, 0, 0, 0, 1, 1, 1, 1, 1, 1, 0, 0, 0, 1, 1, 1, 1, 1, 1, 0, 0, 0, 1, 1, 1, 1, 1, 1, 0, 0, 0, 1, 0, 0, 0, 0, 0, 0, 0, 0, 0, 0, 0, 0, 0, 0, 0, 0, 0, 0, 0, 0, 0, 0, 0, 0, 0, 0, 0, 0, 0, 0, 0, 0, 2, 0, 0, 0, 0, 0, 0, 0, 0, 0, 0, 0, 0, 0, 0, 0, 0, 0, 0, 0, 0, 0, 0, 0, 0, 0, 0, 0, 0, 0, 0, 0, 2, 2, 2, 2, 2, 2, 2, 2, 2, 2, 2, 2, 2, 2, 2, 2, 2, 2, 2, 2, 2, 2, 2, 2, 2, 2, 2, 2, 2, 2, 2, 2])
_uv = me_cylinder.uv_layers.new(name='UVMap')
_uv.uv.foreach_set('vector', [1.0, 0.5, 1.0, 1.0, 0.9688, 1.0, 0.9688, 0.5, 0.9688, 0.5, 0.9688, 1.0, 0.9375, 1.0, 0.9375, 0.5, 0.9375, 0.5, 0.9375, 1.0, 0.9062, 1.0, 0.9062, 0.5, 0.9062, 0.5, 0.9062, 1.0, 0.875, 1.0, 0.875, 0.5, 0.875, 0.5, 0.875, 1.0, 0.8438, 1.0, 0.8438, 0.5, 0.8438, 0.5, 0.8438, 1.0, 0.8125, 1.0, 0.8125, 0.5, 0.8125, 0.5, 0.8125, 1.0, 0.7812, 1.0, 0.7812, 0.5, 0.7812, 0.5, 0.7812, 1.0, 0.75, 1.0, 0.75, 0.5, 0.75, 0.5, 0.75, 1.0, 0.7188, 1.0, 0.7188, 0.5, 0.7188, 0.5, 0.7188, 1.0, 0.6875, 1.0, 0.6875, 0.5, 0.6875, 0.5, 0.6875, 1.0, 0.6562, 1.0, 0.6562, 0.5, 0.6562, 0.5, 0.6562, 1.0, 0.625, 1.0, 0.625, 0.5, 0.625, 0.5, 0.625, 1.0, 0.5938, 1.0, 0.5938, 0.5, 0.5938, 0.5, 0.5938, 1.0, 0.5625, 1.0, 0.5625, 0.5, 0.5625, 0.5, 0.5625, 1.0, 0.5312, 1.0, 0.5312, 0.5, 0.5312, 0.5, 0.5312, 1.0, 0.5, 1.0, 0.5, 0.5, 0.5, 0.5, 0.5, 1.0, 0.4688, 1.0, 0.4688, 0.5, 0.4688, 0.5, 0.4688, 1.0, 0.4375, 1.0, 0.4375, 0.5, 0.4375, 0.5, 0.4375, 1.0, 0.4062, 1.0, 0.4062, 0.5, 0.4062, 0.5, 0.4062, 1.0, 0.375, 1.0, 0.375, 0.5, 0.375, 0.5, 0.375, 1.0, 0.3438, 1.0, 0.3438, 0.5, 0.3438, 0.5, 0.3438, 1.0, 0.3125, 1.0, 0.3125, 0.5, 0.3125, 0.5, 0.3125, 1.0, 0.2812, 1.0, 0.2812, 0.5, 0.2812, 0.5, 0.2812, 1.0, 0.25, 1.0, 0.25, 0.5, 0.25, 0.5, 0.25, 1.0, 0.2188, 1.0, 0.2188, 0.5, 0.2188, 0.5, 0.2188, 1.0, 0.1875, 1.0, 0.1875, 0.5, 0.1875, 0.5, 0.1875, 1.0, 0.1562, 1.0, 0.1562, 0.5, 0.1562, 0.5, 0.1562, 1.0, 0.125, 1.0, 0.125, 0.5, 0.125, 0.5, 0.125, 1.0, 0.09375, 1.0, 0.09375, 0.5, 0.09375, 0.5, 0.09375, 1.0, 0.0625, 1.0, 0.0625, 0.5, 0.2188, 1.0, 0.25, 1.0, 0.25, 1.0, 0.2188, 1.0, 0.0625, 0.5, 0.0625, 1.0, 0.03125, 1.0, 0.03125, 0.5, 0.03125, 0.5, 0.03125, 1.0, 0.0, 1.0, 0.0, 0.5, 0.1875, 0.5, 0.1562, 0.5, 0.1562, 0.5, 0.1875, 0.5, 0.03125, 0.5, 0.0, 0.5, 0.0, 0.5, 0.03125, 0.5, 0.875, 0.5, 0.8438, 0.5, 0.8438, 0.5, 0.875, 0.5, 0.5938, 0.5, 0.5625, 0.5, 0.5625, 0.5, 0.5938, 0.5, 0.3125, 0.5, 0.2812, 0.5, 0.2812, 0.5, 0.3125, 0.5, 0.7188, 0.5, 0.6875, 0.5, 0.6875, 0.5, 0.7188, 0.5, 0.4375, 0.5, 0.4062, 0.5, 0.4062, 0.5, 0.4375, 0.5, 0.1562, 0.5, 0.125, 0.5, 0.125, 0.5, 0.1562, 0.5, 0.8438, 0.5, 0.8125, 0.5, 0.8125, 0.5, 0.8438, 0.5, 0.5625, 0.5, 0.5312, 0.5, 0.5312, 0.5, 0.5625, 0.5, 0.2812, 0.5, 0.25, 0.5, 0.25, 0.5, 0.2812, 0.5, 0.7333, 0.1659, 0.7172, 0.1708, 0.7172, 0.1708, 0.7333, 0.1659, 0.9688, 0.5, 0.9375, 0.5, 0.9375, 0.5, 0.9688, 0.5, 0.6875, 0.5, 0.6562, 0.5, 0.6562, 0.5, 0.6875, 0.5, 0.4062, 0.5, 0.375, 0.5, 0.375, 0.5, 0.4062, 0.5, 0.125, 0.5, 0.09375, 0.5, 0.09375, 0.5, 0.125, 0.5, 0.8125, 0.5, 0.7812, 0.5, 0.7813, 0.5, 0.8125, 0.5, 0.5312, 0.5, 0.5, 0.5, 0.5, 0.5, 0.5312, 0.5, 0.25, 0.5, 0.2188, 0.5, 0.2188, 0.5, 0.25, 0.5, 0.9375, 0.5, 0.9062, 0.5, 0.9062, 0.5, 0.9375, 0.5, 0.6562, 0.5, 0.625, 0.5, 0.625, 0.5, 0.6562, 0.5, 0.375, 0.5, 0.3438, 0.5, 0.3438, 0.5, 0.375, 0.5, 0.09375, 0.5, 0.0625, 0.5, 0.0625, 0.5, 0.09375, 0.5, 0.7812, 0.5, 0.75, 0.5, 0.75, 0.5, 0.7812, 0.5, 0.5, 0.5, 0.4688, 0.5, 0.4688, 0.5, 0.5, 0.5, 0.2188, 0.5, 0.1875, 0.5, 0.1875, 0.5, 0.2188, 0.5, 0.9062, 0.5, 0.875, 0.5, 0.875, 0.5, 0.9062, 0.5, 0.625, 0.5, 0.5938, 0.5, 0.5938, 0.5, 0.625, 0.5, 0.3438, 0.5, 0.3125, 0.5, 0.3125, 0.5, 0.3438, 0.5, 0.0625, 0.5, 0.03125, 0.5, 0.03125, 0.5, 0.0625, 0.5, 0.75, 0.5, 0.7188, 0.5, 0.7188, 0.5, 0.75, 0.5, 0.4688, 0.5, 0.4375, 0.5, 0.4375, 0.5, 0.4688, 0.5, 1.0, 0.5, 0.9688, 0.5, 0.9688, 0.5, 0.9999, 0.5, 0.9999, 0.5, 0.9688, 0.5, 0.969, 0.5, 0.9997, 0.5, 0.9997, 0.5, 0.969, 0.5, 0.9694, 0.5, 0.9993, 0.5, 0.9993, 0.5, 0.9694, 0.5, 0.9688, 0.5, 0.9999, 0.5, 0.7501, 0.49, 0.7967, 0.4854, 0.7905, 0.4539, 0.75, 0.4578, 0.75, 0.4578, 0.7905, 0.4539, 0.7843, 0.4226, 0.75, 0.426, 0.75, 0.426, 0.7843, 0.4226, 0.7782, 0.3916, 0.75, 0.3944, 0.75, 0.3944, 0.7782, 0.3916, 0.7722, 0.3618, 0.75, 0.364, 0.75, 0.364, 0.7722, 0.3618, 0.7667, 0.3341, 0.75, 0.3357, 0.9688, 0.5, 0.9375, 0.5, 0.9376, 0.5, 0.9687, 0.5, 0.9687, 0.5, 0.9376, 0.5, 0.9378, 0.5, 0.9685, 0.5, 0.9685, 0.5, 0.9378, 0.5, 0.9382, 0.5, 0.9681, 0.5, 0.9681, 0.5, 0.9382, 0.5, 0.9376, 0.5, 0.9687, 0.5, 0.7969, 0.4854, 0.8417, 0.4718, 0.8295, 0.442, 0.7905, 0.4539, 0.7905, 0.4539, 0.8295, 0.442, 0.8174, 0.4126, 0.7843, 0.4226, 0.7843, 0.4226, 0.8174, 0.4126, 0.8053, 0.3834, 0.7782, 0.3916, 0.7782, 0.3916, 0.8053, 0.3834, 0.7936, 0.3553, 0.7722, 0.3618, 0.7722, 0.3618, 0.7936, 0.3553, 0.7828, 0.3292, 0.7667, 0.3341, 0.9375, 0.5, 0.9062, 0.5, 0.9063, 0.5, 0.9374, 0.5, 0.9374, 0.5, 0.9063, 0.5, 0.9065, 0.5, 0.9372, 0.5, 0.9372, 0.5, 0.9065, 0.5, 0.9069, 0.5, 0.9368, 0.5, 0.9368, 0.5, 0.9069, 0.5, 0.9063, 0.5, 0.9374, 0.5, 0.8419, 0.4717, 0.8832, 0.4496, 0.8655, 0.4228, 0.8295, 0.442, 0.8295, 0.442, 0.8655, 0.4228, 0.8478, 0.3963, 0.8174, 0.4126, 0.8174, 0.4126, 0.8478, 0.3963, 0.8302, 0.3701, 0.8053, 0.3834, 0.8053, 0.3834, 0.8302, 0.3701, 0.8133, 0.3448, 0.7936, 0.3553, 0.7936, 0.3553, 0.8133, 0.3448, 0.7976, 0.3213, 0.7828, 0.3292, 0.9062, 0.5, 0.875, 0.5, 0.8751, 0.5, 0.9062, 0.5, 0.9062, 0.5, 0.8751, 0.5, 0.8753, 0.5, 0.906, 0.5, 0.906, 0.5, 0.8753, 0.5, 0.8757, 0.5, 0.9056, 0.5, 0.9056, 0.5, 0.8757, 0.5, 0.8751, 0.5, 0.9062, 0.5, 0.8834, 0.4495, 0.9196, 0.4198, 0.897, 0.397, 0.8655, 0.4228, 0.8655, 0.4228, 0.897, 0.397, 0.8745, 0.3745, 0.8478, 0.3963, 0.8478, 0.3963, 0.8745, 0.3745, 0.8521, 0.3521, 0.8302, 0.3701, 0.8302, 0.3701, 0.8521, 0.3521, 0.8306, 0.3306, 0.8133, 0.3448, 0.8133, 0.3448, 0.8306, 0.3306, 0.8106, 0.3106, 0.7976, 0.3213, 0.875, 0.5, 0.8438, 0.5, 0.8438, 0.5, 0.8749, 0.5, 0.8749, 0.5, 0.8438, 0.5, 0.844, 0.5, 0.8747, 0.5, 0.8747, 0.5, 0.844, 0.5, 0.8444, 0.5, 0.8743, 0.5, 0.8743, 0.5, 0.8444, 0.5, 0.8438, 0.5, 0.8749, 0.5, 0.9198, 0.4196, 0.9495, 0.3834, 0.9228, 0.3655, 0.897, 0.397, 0.897, 0.397, 0.9228, 0.3655, 0.8963, 0.3478, 0.8745, 0.3745, 0.8745, 0.3745, 0.8963, 0.3478, 0.8701, 0.3302, 0.8521, 0.3521, 0.8521, 0.3521, 0.8701, 0.3302, 0.8448, 0.3133, 0.8306, 0.3306, 0.8306, 0.3306, 0.8448, 0.3133, 0.8213, 0.2976, 0.8106, 0.3106, 0.8438, 0.5, 0.8125, 0.5, 0.8126, 0.5, 0.8437, 0.5, 0.8437, 0.5, 0.8126, 0.5, 0.8128, 0.5, 0.8435, 0.5, 0.8435, 0.5, 0.8128, 0.5, 0.8132, 0.5, 0.8431, 0.5, 0.8431, 0.5, 0.8132, 0.5, 0.8126, 0.5, 0.8437, 0.5, 0.9496, 0.3832, 0.9717, 0.3419, 0.942, 0.3295, 0.9228, 0.3655, 0.9228, 0.3655, 0.942, 0.3295, 0.9126, 0.3174, 0.8963, 0.3478, 0.8963, 0.3478, 0.9126, 0.3174, 0.8834, 0.3053, 0.8701, 0.3302, 0.8701, 0.3302, 0.8834, 0.3053, 0.8553, 0.2936, 0.8448, 0.3133, 0.8448, 0.3133, 0.8553, 0.2936, 0.8292, 0.2828, 0.8213, 0.2976, 0.8125, 0.5, 0.7813, 0.5, 0.7813, 0.5, 0.8124, 0.5, 0.8124, 0.5, 0.7813, 0.5, 0.7815, 0.5, 0.8122, 0.5, 0.8122, 0.5, 0.7815, 0.5, 0.7819, 0.5, 0.8118, 0.5, 0.8118, 0.5, 0.7819, 0.5, 0.7813, 0.5, 0.8124, 0.5, 0.9718, 0.3417, 0.9854, 0.2969, 0.9539, 0.2905, 0.942, 0.3295, 0.942, 0.3295, 0.9539, 0.2905, 0.9226, 0.2843, 0.9126, 0.3174, 0.9126, 0.3174, 0.9226, 0.2843, 0.8916, 0.2782, 0.8834, 0.3053, 0.8834, 0.3053, 0.8916, 0.2782, 0.8618, 0.2722, 0.8553, 0.2936, 0.8553, 0.2936, 0.8618, 0.2722, 0.8341, 0.2667, 0.8292, 0.2828, 0.7812, 0.5, 0.75, 0.5, 0.7501, 0.5, 0.7812, 0.5, 0.7812, 0.5, 0.7501, 0.5, 0.7503, 0.5, 0.781, 0.5, 0.781, 0.5, 0.7503, 0.5, 0.7507, 0.5, 0.7806, 0.5, 0.7806, 0.5, 0.7507, 0.5, 0.7501, 0.5, 0.7812, 0.5, 0.9854, 0.2967, 0.99, 0.2501, 0.9578, 0.25, 0.9539, 0.2905, 0.9539, 0.2905, 0.9578, 0.25, 0.926, 0.25, 0.9226, 0.2843, 0.9226, 0.2843, 0.926, 0.25, 0.8944, 0.25, 0.8916, 0.2782, 0.8916, 0.2782, 0.8944, 0.25, 0.864, 0.25, 0.8618, 0.2722, 0.8618, 0.2722, 0.864, 0.25, 0.8357, 0.25, 0.8341, 0.2667, 0.75, 0.5, 0.7188, 0.5, 0.7188, 0.5, 0.7499, 0.5, 0.7499, 0.5, 0.7188, 0.5, 0.719, 0.5, 0.7497, 0.5, 0.7497, 0.5, 0.719, 0.5, 0.7194, 0.5, 0.7493, 0.5, 0.7493, 0.5, 0.7194, 0.5, 0.7188, 0.5, 0.7499, 0.5, 0.99, 0.2499, 0.9854, 0.2033, 0.9539, 0.2095, 0.9578, 0.25, 0.9578, 0.25, 0.9539, 0.2095, 0.9226, 0.2157, 0.926, 0.25, 0.926, 0.25, 0.9226, 0.2157, 0.8916, 0.2218, 0.8944, 0.25, 0.8944, 0.25, 0.8916, 0.2218, 0.8618, 0.2278, 0.864, 0.25, 0.864, 0.25, 0.8618, 0.2278, 0.8341, 0.2333, 0.8357, 0.25, 0.7188, 0.5, 0.6875, 0.5, 0.6876, 0.5, 0.7187, 0.5, 0.7187, 0.5, 0.6876, 0.5, 0.6878, 0.5, 0.7185, 0.5, 0.7185, 0.5, 0.6878, 0.5, 0.6882, 0.5, 0.7181, 0.5, 0.7181, 0.5, 0.6882, 0.5, 0.6876, 0.5, 0.7187, 0.5, 0.9854, 0.2031, 0.9718, 0.1583, 0.942, 0.1705, 0.9539, 0.2095, 0.9539, 0.2095, 0.942, 0.1705, 0.9126, 0.1826, 0.9226, 0.2157, 0.9226, 0.2157, 0.9126, 0.1826, 0.8834, 0.1947, 0.8916, 0.2218, 0.8916, 0.2218, 0.8834, 0.1947, 0.8553, 0.2064, 0.8618, 0.2278, 0.8618, 0.2278, 0.8553, 0.2064, 0.8292, 0.2172, 0.8341, 0.2333, 0.6875, 0.5, 0.6562, 0.5, 0.6563, 0.5, 0.6874, 0.5, 0.6874, 0.5, 0.6563, 0.5, 0.6565, 0.5, 0.6872, 0.5, 0.6872, 0.5, 0.6565, 0.5, 0.6569, 0.5, 0.6868, 0.5, 0.6868, 0.5, 0.6569, 0.5, 0.6563, 0.5, 0.6874, 0.5, 0.9717, 0.1581, 0.9496, 0.1168, 0.9228, 0.1345, 0.942, 0.1705, 0.942, 0.1705, 0.9228, 0.1345, 0.8963, 0.1522, 0.9126, 0.1826, 0.9126, 0.1826, 0.8963, 0.1522, 0.8701, 0.1698, 0.8834, 0.1947, 0.8834, 0.1947, 0.8701, 0.1698, 0.8448, 0.1867, 0.8553, 0.2064, 0.8553, 0.2064, 0.8448, 0.1867, 0.8213, 0.2024, 0.8292, 0.2172, 0.6562, 0.5, 0.625, 0.5, 0.6251, 0.5, 0.6562, 0.5, 0.6562, 0.5, 0.6251, 0.5, 0.6253, 0.5, 0.656, 0.5, 0.656, 0.5, 0.6253, 0.5, 0.6257, 0.5, 0.6556, 0.5, 0.6556, 0.5, 0.6257, 0.5, 0.6251, 0.5, 0.6562, 0.5, 0.9495, 0.1166, 0.9198, 0.08037, 0.897, 0.103, 0.9228, 0.1345, 0.9228, 0.1345, 0.897, 0.103, 0.8745, 0.1255, 0.8963, 0.1522, 0.8963, 0.1522, 0.8745, 0.1255, 0.8521, 0.1479, 0.8701, 0.1698, 0.8701, 0.1698, 0.8521, 0.1479, 0.8306, 0.1694, 0.8448, 0.1867, 0.8448, 0.1867, 0.8306, 0.1694, 0.8106, 0.1894, 0.8213, 0.2024, 0.625, 0.5, 0.5938, 0.5, 0.5938, 0.5, 0.6249, 0.5, 0.6249, 0.5, 0.5938, 0.5, 0.594, 0.5, 0.6247, 0.5, 0.6247, 0.5, 0.594, 0.5, 0.5944, 0.5, 0.6243, 0.5, 0.6243, 0.5, 0.5944, 0.5, 0.5938, 0.5, 0.6249, 0.5, 0.9196, 0.08023, 0.8834, 0.05051, 0.8655, 0.07718, 0.897, 0.103, 0.897, 0.103, 0.8655, 0.07718, 0.8478, 0.1037, 0.8745, 0.1255, 0.8745, 0.1255, 0.8478, 0.1037, 0.8302, 0.1299, 0.8521, 0.1479, 0.8521, 0.1479, 0.8302, 0.1299, 0.8133, 0.1552, 0.8306, 0.1694, 0.8306, 0.1694, 0.8133, 0.1552, 0.7976, 0.1787, 0.8106, 0.1894, 0.5938, 0.5, 0.5625, 0.5, 0.5626, 0.5, 0.5937, 0.5, 0.5937, 0.5, 0.5626, 0.5, 0.5628, 0.5, 0.5935, 0.5, 0.5935, 0.5, 0.5628, 0.5, 0.5632, 0.5, 0.5931, 0.5, 0.5931, 0.5, 0.5632, 0.5, 0.5626, 0.5, 0.5937, 0.5, 0.8832, 0.0504, 0.8419, 0.02832, 0.8295, 0.05798, 0.8655, 0.07718, 0.8655, 0.07718, 0.8295, 0.05798, 0.8174, 0.08739, 0.8478, 0.1037, 0.8478, 0.1037, 0.8174, 0.08739, 0.8053, 0.1166, 0.8302, 0.1299, 0.8302, 0.1299, 0.8053, 0.1166, 0.7936, 0.1447, 0.8133, 0.1552, 0.8133, 0.1552, 0.7936, 0.1447, 0.7828, 0.1708, 0.7976, 0.1787, 0.5625, 0.5, 0.5312, 0.5, 0.5313, 0.5, 0.5624, 0.5, 0.5624, 0.5, 0.5313, 0.5, 0.5315, 0.5, 0.5622, 0.5, 0.5622, 0.5, 0.5315, 0.5, 0.5319, 0.5, 0.5618, 0.5, 0.5618, 0.5, 0.5319, 0.5, 0.5313, 0.5, 0.5624, 0.5, 0.8417, 0.02824, 0.7969, 0.01464, 0.7905, 0.04615, 0.8295, 0.05798, 0.8295, 0.05798, 0.7905, 0.04615, 0.7843, 0.07737, 0.8174, 0.08739, 0.8174, 0.08739, 0.7843, 0.07737, 0.7782, 0.1084, 0.8053, 0.1166, 0.8053, 0.1166, 0.7782, 0.1084, 0.7722, 0.1382, 0.7936, 0.1447, 0.7936, 0.1447, 0.7722, 0.1382, 0.7667, 0.1659, 0.7828, 0.1708, 0.5312, 0.5, 0.5, 0.5, 0.5001, 0.5, 0.5312, 0.5, 0.5312, 0.5, 0.5001, 0.5, 0.5003, 0.5, 0.531, 0.5, 0.531, 0.5, 0.5003, 0.5, 0.5007, 0.5, 0.5306, 0.5, 0.5306, 0.5, 0.5007, 0.5, 0.5001, 0.5, 0.5312, 0.5, 0.7967, 0.0146, 0.7501, 0.01001, 0.75, 0.04216, 0.7905, 0.04615, 0.7905, 0.04615, 0.75, 0.04216, 0.75, 0.07399, 0.7843, 0.07737, 0.7843, 0.07737, 0.75, 0.07399, 0.75, 0.1056, 0.7782, 0.1084, 0.7782, 0.1084, 0.75, 0.1056, 0.75, 0.136, 0.7722, 0.1382, 0.7722, 0.1382, 0.75, 0.136, 0.75, 0.1643, 0.7667, 0.1659, 0.5, 0.5, 0.4688, 0.5, 0.4688, 0.5, 0.4999, 0.5, 0.4999, 0.5, 0.4688, 0.5, 0.469, 0.5, 0.4997, 0.5, 0.4997, 0.5, 0.469, 0.5, 0.4694, 0.5, 0.4993, 0.5, 0.4993, 0.5, 0.4694, 0.5, 0.4688, 0.5, 0.4999, 0.5, 0.7499, 0.01001, 0.7033, 0.0146, 0.7095, 0.04615, 0.75, 0.04216, 0.75, 0.04216, 0.7095, 0.04615, 0.7157, 0.07737, 0.75, 0.07399, 0.75, 0.07399, 0.7157, 0.07737, 0.7218, 0.1084, 0.75, 0.1056, 0.75, 0.1056, 0.7218, 0.1084, 0.7278, 0.1382, 0.75, 0.136, 0.75, 0.136, 0.7278, 0.1382, 0.7333, 0.1659, 0.75, 0.1643, 0.4688, 0.5, 0.4375, 0.5, 0.4376, 0.5, 0.4687, 0.5, 0.4687, 0.5, 0.4376, 0.5, 0.4378, 0.5, 0.4685, 0.5, 0.4685, 0.5, 0.4378, 0.5, 0.4382, 0.5, 0.4681, 0.5, 0.4681, 0.5, 0.4382, 0.5, 0.4376, 0.5, 0.4687, 0.5, 0.7031, 0.01464, 0.6583, 0.02824, 0.6705, 0.05798, 0.7095, 0.04615, 0.7095, 0.04615, 0.6705, 0.05798, 0.6826, 0.08739, 0.7157, 0.07737, 0.7157, 0.07737, 0.6826, 0.08739, 0.6947, 0.1166, 0.7218, 0.1084, 0.7218, 0.1084, 0.6947, 0.1166, 0.7064, 0.1447, 0.7278, 0.1382, 0.7278, 0.1382, 0.7064, 0.1447, 0.7172, 0.1708, 0.7333, 0.1659, 0.4375, 0.5, 0.4062, 0.5, 0.4063, 0.5, 0.4374, 0.5, 0.4374, 0.5, 0.4063, 0.5, 0.4065, 0.5, 0.4372, 0.5, 0.4372, 0.5, 0.4065, 0.5, 0.4069, 0.5, 0.4368, 0.5, 0.4368, 0.5, 0.4069, 0.5, 0.4063, 0.5, 0.4374, 0.5, 0.6581, 0.02832, 0.6168, 0.0504, 0.6345, 0.07718, 0.6705, 0.05798, 0.6705, 0.05798, 0.6345, 0.07718, 0.6522, 0.1037, 0.6826, 0.08739, 0.6826, 0.08739, 0.6522, 0.1037, 0.6698, 0.1299, 0.6947, 0.1166, 0.6947, 0.1166, 0.6698, 0.1299, 0.6867, 0.1552, 0.7064, 0.1447, 0.7064, 0.1447, 0.6867, 0.1552, 0.7024, 0.1787, 0.7172, 0.1708, 0.4062, 0.5, 0.375, 0.5, 0.3751, 0.5, 0.4062, 0.5, 0.4062, 0.5, 0.3751, 0.5, 0.3753, 0.5, 0.406, 0.5, 0.406, 0.5, 0.3753, 0.5, 0.3757, 0.5, 0.4056, 0.5, 0.4056, 0.5, 0.3757, 0.5, 0.3751, 0.5, 0.4062, 0.5, 0.6166, 0.05051, 0.5804, 0.08023, 0.603, 0.103, 0.6345, 0.07718, 0.6345, 0.07718, 0.603, 0.103, 0.6255, 0.1255, 0.6522, 0.1037, 0.6522, 0.1037, 0.6255, 0.1255, 0.6479, 0.1479, 0.6698, 0.1299, 0.6698, 0.1299, 0.6479, 0.1479, 0.6694, 0.1694, 0.6867, 0.1552, 0.6867, 0.1552, 0.6694, 0.1694, 0.6894, 0.1894, 0.7024, 0.1787, 0.375, 0.5, 0.3438, 0.5, 0.3438, 0.5, 0.3749, 0.5, 0.3749, 0.5, 0.3438, 0.5, 0.344, 0.5, 0.3747, 0.5, 0.3747, 0.5, 0.344, 0.5, 0.3444, 0.5, 0.3743, 0.5, 0.3743, 0.5, 0.3444, 0.5, 0.3438, 0.5, 0.3749, 0.5, 0.5802, 0.08037, 0.5505, 0.1166, 0.5772, 0.1345, 0.603, 0.103, 0.603, 0.103, 0.5772, 0.1345, 0.6037, 0.1522, 0.6255, 0.1255, 0.6255, 0.1255, 0.6037, 0.1522, 0.6299, 0.1698, 0.6479, 0.1479, 0.6479, 0.1479, 0.6299, 0.1698, 0.6552, 0.1867, 0.6694, 0.1694, 0.6694, 0.1694, 0.6552, 0.1867, 0.6787, 0.2024, 0.6894, 0.1894, 0.3438, 0.5, 0.3125, 0.5, 0.3126, 0.5, 0.3437, 0.5, 0.3437, 0.5, 0.3126, 0.5, 0.3128, 0.5, 0.3435, 0.5, 0.3435, 0.5, 0.3128, 0.5, 0.3132, 0.5, 0.3431, 0.5, 0.3431, 0.5, 0.3132, 0.5, 0.3126, 0.5, 0.3437, 0.5, 0.5504, 0.1168, 0.5283, 0.1581, 0.558, 0.1705, 0.5772, 0.1345, 0.5772, 0.1345, 0.558, 0.1705, 0.5874, 0.1826, 0.6037, 0.1522, 0.6037, 0.1522, 0.5874, 0.1826, 0.6166, 0.1947, 0.6299, 0.1698, 0.6299, 0.1698, 0.6166, 0.1947, 0.6447, 0.2064, 0.6552, 0.1867, 0.6552, 0.1867, 0.6447, 0.2064, 0.6708, 0.2172, 0.6787, 0.2024, 0.3125, 0.5, 0.2812, 0.5, 0.2813, 0.5, 0.3124, 0.5, 0.3124, 0.5, 0.2813, 0.5, 0.2815, 0.5, 0.3122, 0.5, 0.3122, 0.5, 0.2815, 0.5, 0.2819, 0.5, 0.3118, 0.5, 0.3118, 0.5, 0.2819, 0.5, 0.2813, 0.5, 0.3124, 0.5, 0.5282, 0.1583, 0.5146, 0.2031, 0.5461, 0.2095, 0.558, 0.1705, 0.558, 0.1705, 0.5461, 0.2095, 0.5774, 0.2157, 0.5874, 0.1826, 0.5874, 0.1826, 0.5774, 0.2157, 0.6084, 0.2218, 0.6166, 0.1947, 0.6166, 0.1947, 0.6084, 0.2218, 0.6382, 0.2278, 0.6447, 0.2064, 0.6447, 0.2064, 0.6382, 0.2278, 0.6659, 0.2333, 0.6708, 0.2172, 0.2812, 0.5, 0.25, 0.5, 0.2501, 0.5, 0.2812, 0.5, 0.2812, 0.5, 0.2501, 0.5, 0.2503, 0.5, 0.281, 0.5, 0.281, 0.5, 0.2503, 0.5, 0.2507, 0.5, 0.2806, 0.5, 0.2806, 0.5, 0.2507, 0.5, 0.2501, 0.5, 0.2812, 0.5, 0.5146, 0.2033, 0.51, 0.2499, 0.5422, 0.25, 0.5461, 0.2095, 0.5461, 0.2095, 0.5422, 0.25, 0.574, 0.25, 0.5774, 0.2157, 0.5774, 0.2157, 0.574, 0.25, 0.6056, 0.25, 0.6084, 0.2218, 0.6084, 0.2218, 0.6056, 0.25, 0.636, 0.25, 0.6382, 0.2278, 0.6382, 0.2278, 0.636, 0.25, 0.6643, 0.25, 0.6659, 0.2333, 0.25, 0.5, 0.2188, 0.5, 0.2188, 0.5, 0.2499, 0.5, 0.2499, 0.5, 0.2188, 0.5, 0.219, 0.5, 0.2497, 0.5, 0.2497, 0.5, 0.219, 0.5, 0.2194, 0.5, 0.2493, 0.5, 0.2493, 0.5, 0.2194, 0.5, 0.2188, 0.5, 0.2499, 0.5, 0.51, 0.2501, 0.5146, 0.2967, 0.5461, 0.2905, 0.5422, 0.25, 0.5422, 0.25, 0.5461, 0.2905, 0.5774, 0.2843, 0.574, 0.25, 0.574, 0.25, 0.5774, 0.2843, 0.6084, 0.2782, 0.6056, 0.25, 0.6056, 0.25, 0.6084, 0.2782, 0.6382, 0.2722, 0.636, 0.25, 0.636, 0.25, 0.6382, 0.2722, 0.6659, 0.2667, 0.6643, 0.25, 0.2188, 0.5, 0.1875, 0.5, 0.1876, 0.5, 0.2187, 0.5, 0.2187, 0.5, 0.1876, 0.5, 0.1878, 0.5, 0.2185, 0.5, 0.2185, 0.5, 0.1878, 0.5, 0.1882, 0.5, 0.2181, 0.5, 0.2181, 0.5, 0.1882, 0.5, 0.1876, 0.5, 0.2187, 0.5, 0.5146, 0.2969, 0.5282, 0.3417, 0.558, 0.3295, 0.5461, 0.2905, 0.5461, 0.2905, 0.558, 0.3295, 0.5874, 0.3174, 0.5774, 0.2843, 0.5774, 0.2843, 0.5874, 0.3174, 0.6166, 0.3053, 0.6084, 0.2782, 0.6084, 0.2782, 0.6166, 0.3053, 0.6447, 0.2936, 0.6382, 0.2722, 0.6382, 0.2722, 0.6447, 0.2936, 0.6708, 0.2828, 0.6659, 0.2667, 0.1875, 0.5, 0.1562, 0.5, 0.1563, 0.5, 0.1874, 0.5, 0.1874, 0.5, 0.1563, 0.5, 0.1565, 0.5, 0.1872, 0.5, 0.1872, 0.5, 0.1565, 0.5, 0.1569, 0.5, 0.1868, 0.5, 0.1868, 0.5, 0.1569, 0.5, 0.1563, 0.5, 0.1874, 0.5, 0.5283, 0.3419, 0.5504, 0.3832, 0.5772, 0.3655, 0.558, 0.3295, 0.558, 0.3295, 0.5772, 0.3655, 0.6037, 0.3478, 0.5874, 0.3174, 0.5874, 0.3174, 0.6037, 0.3478, 0.6299, 0.3302, 0.6166, 0.3053, 0.6166, 0.3053, 0.6299, 0.3302, 0.6552, 0.3133, 0.6447, 0.2936, 0.6447, 0.2936, 0.6552, 0.3133, 0.6787, 0.2976, 0.6708, 0.2828, 0.1562, 0.5, 0.125, 0.5, 0.1251, 0.5, 0.1562, 0.5, 0.1562, 0.5, 0.1251, 0.5, 0.1253, 0.5, 0.156, 0.5, 0.156, 0.5, 0.1253, 0.5, 0.1257, 0.5, 0.1556, 0.5, 0.1556, 0.5, 0.1257, 0.5, 0.1251, 0.5, 0.1562, 0.5, 0.5505, 0.3834, 0.5802, 0.4196, 0.603, 0.397, 0.5772, 0.3655, 0.5772, 0.3655, 0.603, 0.397, 0.6255, 0.3745, 0.6037, 0.3478, 0.6037, 0.3478, 0.6255, 0.3745, 0.6479, 0.3521, 0.6299, 0.3302, 0.6299, 0.3302, 0.6479, 0.3521, 0.6694, 0.3306, 0.6552, 0.3133, 0.6552, 0.3133, 0.6694, 0.3306, 0.6894, 0.3106, 0.6787, 0.2976, 0.125, 0.5, 0.09375, 0.5, 0.09382, 0.5, 0.1249, 0.5, 0.1249, 0.5, 0.09382, 0.5, 0.09404, 0.5, 0.1247, 0.5, 0.1247, 0.5, 0.09404, 0.5, 0.09443, 0.5, 0.1243, 0.5, 0.1243, 0.5, 0.09443, 0.5, 0.09382, 0.5, 0.1249, 0.5, 0.5804, 0.4198, 0.6166, 0.4495, 0.6345, 0.4228, 0.603, 0.397, 0.603, 0.397, 0.6345, 0.4228, 0.6522, 0.3963, 0.6255, 0.3745, 0.6255, 0.3745, 0.6522, 0.3963, 0.6698, 0.3701, 0.6479, 0.3521, 0.6479, 0.3521, 0.6698, 0.3701, 0.6867, 0.3448, 0.6694, 0.3306, 0.6694, 0.3306, 0.6867, 0.3448, 0.7024, 0.3213, 0.6894, 0.3106, 0.09375, 0.5, 0.0625, 0.5, 0.06257, 0.5, 0.09368, 0.5, 0.09368, 0.5, 0.06257, 0.5, 0.06279, 0.5, 0.09346, 0.5, 0.09346, 0.5, 0.06279, 0.5, 0.06318, 0.5, 0.09307, 0.5, 0.09307, 0.5, 0.06318, 0.5, 0.06257, 0.5, 0.09368, 0.5, 0.6168, 0.4496, 0.6581, 0.4717, 0.6705, 0.442, 0.6345, 0.4228, 0.6345, 0.4228, 0.6705, 0.442, 0.6826, 0.4126, 0.6522, 0.3963, 0.6522, 0.3963, 0.6826, 0.4126, 0.6947, 0.3834, 0.6698, 0.3701, 0.6698, 0.3701, 0.6947, 0.3834, 0.7064, 0.3553, 0.6867, 0.3448, 0.6867, 0.3448, 0.7064, 0.3553, 0.7172, 0.3292, 0.7024, 0.3213, 0.0625, 0.5, 0.03125, 0.5, 0.03132, 0.5, 0.06243, 0.5, 0.06243, 0.5, 0.03132, 0.5, 0.03154, 0.5, 0.06221, 0.5, 0.06221, 0.5, 0.03154, 0.5, 0.03193, 0.5, 0.06182, 0.5, 0.06182, 0.5, 0.03193, 0.5, 0.03132, 0.5, 0.06243, 0.5, 0.6583, 0.4718, 0.7031, 0.4854, 0.7095, 0.4539, 0.6705, 0.442, 0.6705, 0.442, 0.7095, 0.4539, 0.7157, 0.4226, 0.6826, 0.4126, 0.6826, 0.4126, 0.7157, 0.4226, 0.7218, 0.3916, 0.6947, 0.3834, 0.6947, 0.3834, 0.7218, 0.3916, 0.7278, 0.3618, 0.7064, 0.3553, 0.7064, 0.3553, 0.7278, 0.3618, 0.7333, 0.3341, 0.7172, 0.3292, 0.03125, 0.5, 0.0, 0.5, 6.875e-05, 0.5, 0.03118, 0.5, 0.03118, 0.5, 6.875e-05, 0.5, 0.0002876, 0.5, 0.03096, 0.5, 0.03096, 0.5, 0.0002876, 0.5, 0.0006781, 0.5, 0.03057, 0.5, 0.03057, 0.5, 0.0006781, 0.5, 6.841e-05, 0.5, 0.03118, 0.5, 0.7033, 0.4854, 0.7499, 0.49, 0.75, 0.4578, 0.7095, 0.4539, 0.7095, 0.4539, 0.75, 0.4578, 0.75, 0.426, 0.7157, 0.4226, 0.7157, 0.4226, 0.75, 0.426, 0.75, 0.3944, 0.7218, 0.3916, 0.7218, 0.3916, 0.75, 0.3944, 0.75, 0.364, 0.7278, 0.3618, 0.7278, 0.3618, 0.75, 0.364, 0.75, 0.3357, 0.7333, 0.3341, 1.0, 0.5, 0.9688, 0.5, 0.9688, 0.5, 1.0, 0.5, 0.2968, 0.4854, 0.25, 0.49, 0.2032, 0.4854, 0.1582, 0.4717, 0.1167, 0.4496, 0.08029, 0.4197, 0.05045, 0.3833, 0.02827, 0.3418, 0.01461, 0.2968, 0.01, 0.25, 0.01461, 0.2032, 0.02827, 0.1582, 0.05045, 0.1167, 0.08029, 0.08029, 0.1167, 0.05045, 0.1582, 0.02827, 0.2032, 0.01461, 0.25, 0.01, 0.2968, 0.01461, 0.3418, 0.02827, 0.3833, 0.05045, 0.4197, 0.08029, 0.4496, 0.1167, 0.4717, 0.1582, 0.4854, 0.2032, 0.49, 0.25, 0.4854, 0.2968, 0.4717, 0.3418, 0.4496, 0.3833, 0.4197, 0.4197, 0.3833, 0.4496, 0.3418, 0.4717, 0.9062, 1.0, 0.9375, 1.0, 0.9375, 1.0, 0.9062, 1.0, 0.625, 1.0, 0.6562, 1.0, 0.6562, 1.0, 0.625, 1.0, 0.3438, 1.0, 0.375, 1.0, 0.375, 1.0, 0.3438, 1.0, 0.0625, 1.0, 0.09375, 1.0, 0.09375, 1.0, 0.0625, 1.0, 0.75, 1.0, 0.7812, 1.0, 0.7812, 1.0, 0.75, 1.0, 0.4688, 1.0, 0.5, 1.0, 0.5, 1.0, 0.4688, 1.0, 0.1875, 1.0, 0.2188, 1.0, 0.2188, 1.0, 0.1875, 1.0, 0.875, 1.0, 0.9062, 1.0, 0.9062, 1.0, 0.875, 1.0, 0.5938, 1.0, 0.625, 1.0, 0.625, 1.0, 0.5938, 1.0, 0.3125, 1.0, 0.3438, 1.0, 0.3438, 1.0, 0.3125, 1.0, 0.03125, 1.0, 0.0625, 1.0, 0.0625, 1.0, 0.03125, 1.0, 0.7188, 1.0, 0.75, 1.0, 0.75, 1.0, 0.7188, 1.0, 0.4375, 1.0, 0.4688, 1.0, 0.4688, 1.0, 0.4375, 1.0, 0.1562, 1.0, 0.1875, 1.0, 0.1875, 1.0, 0.1562, 1.0, 0.8438, 1.0, 0.875, 1.0, 0.875, 1.0, 0.8438, 1.0, 0.5625, 1.0, 0.5938, 1.0, 0.5938, 1.0, 0.5625, 1.0, 0.2812, 1.0, 0.3125, 1.0, 0.3125, 1.0, 0.2812, 1.0, 0.9688, 1.0, 1.0, 1.0, 1.0, 1.0, 0.9688, 1.0, 0.0, 1.0, 0.03125, 1.0, 0.03125, 1.0, 0.0, 1.0, 0.6875, 1.0, 0.7188, 1.0, 0.7188, 1.0, 0.6875, 1.0, 0.4062, 1.0, 0.4375, 1.0, 0.4375, 1.0, 0.4062, 1.0, 0.125, 1.0, 0.1562, 1.0, 0.1562, 1.0, 0.125, 1.0, 0.8125, 1.0, 0.8438, 1.0, 0.8438, 1.0, 0.8125, 1.0, 0.5312, 1.0, 0.5625, 1.0, 0.5625, 1.0, 0.5312, 1.0, 0.25, 1.0, 0.2812, 1.0, 0.2812, 1.0, 0.25, 1.0, 0.9375, 1.0, 0.9688, 1.0, 0.9688, 1.0, 0.9375, 1.0, 0.6562, 1.0, 0.6875, 1.0, 0.6875, 1.0, 0.6562, 1.0, 0.375, 1.0, 0.4062, 1.0, 0.4062, 1.0, 0.375, 1.0, 0.09375, 1.0, 0.125, 1.0, 0.125, 1.0, 0.09375, 1.0, 0.7812, 1.0, 0.8125, 1.0, 0.8125, 1.0, 0.7812, 1.0, 0.5, 1.0, 0.5312, 1.0, 0.5312, 1.0, 0.5, 1.0, 0.8357, 0.25, 0.8341, 0.2333, 0.8341, 0.2333, 0.8357, 0.25, 0.7024, 0.3213, 0.7172, 0.3292, 0.7172, 0.3292, 0.7024, 0.3213, 0.8292, 0.2172, 0.8213, 0.2024, 0.8213, 0.2024, 0.8292, 0.2172, 0.6708, 0.2172, 0.6659, 0.2333, 0.6659, 0.2333, 0.6708, 0.2172, 0.7976, 0.3213, 0.8106, 0.3106, 0.8106, 0.3106, 0.7976, 0.3213, 0.7667, 0.1659, 0.75, 0.1643, 0.75, 0.1643, 0.7667, 0.1659, 0.7333, 0.3341, 0.75, 0.3357, 0.75, 0.3357, 0.7333, 0.3341, 0.6787, 0.2976, 0.6894, 0.3106, 0.6894, 0.3106, 0.6787, 0.2976, 0.8357, 0.25, 0.8341, 0.2333, 0.8341, 0.2333, 0.8357, 0.25, 0.6894, 0.1894, 0.6787, 0.2024, 0.6787, 0.2024, 0.6894, 0.1894, 0.7667, 0.3341, 0.7828, 0.3292, 0.7828, 0.3292, 0.7667, 0.3341, 0.7976, 0.1787, 0.7828, 0.1708, 0.7828, 0.1708, 0.7976, 0.1787, 0.6659, 0.2667, 0.6708, 0.2828, 0.6708, 0.2828, 0.6659, 0.2667, 0.8292, 0.2828, 0.8341, 0.2667, 0.8341, 0.2667, 0.8292, 0.2828, 0.7172, 0.1708, 0.7024, 0.1787, 0.7024, 0.1787, 0.7172, 0.1708, 0.7172, 0.3292, 0.7333, 0.3341, 0.7333, 0.3341, 0.7172, 0.3292, 0.8213, 0.2024, 0.8106, 0.1894, 0.8106, 0.1894, 0.8213, 0.2024, 0.6659, 0.2333, 0.6643, 0.25, 0.6643, 0.25, 0.6659, 0.2333, 0.8106, 0.3106, 0.8213, 0.2976, 0.8213, 0.2976, 0.8106, 0.3106, 0.75, 0.1643, 0.7333, 0.1659, 0.7333, 0.1659, 0.75, 0.1643, 0.6894, 0.3106, 0.7024, 0.3213, 0.7024, 0.3213, 0.6894, 0.3106, 0.8341, 0.2333, 0.8292, 0.2172, 0.8292, 0.2172, 0.8341, 0.2333, 0.6787, 0.2024, 0.6708, 0.2172, 0.6708, 0.2172, 0.6787, 0.2024, 0.7828, 0.3292, 0.7976, 0.3213, 0.7976, 0.3213, 0.7828, 0.3292, 0.7828, 0.1708, 0.7667, 0.1659, 0.7667, 0.1659, 0.7828, 0.1708, 0.6708, 0.2828, 0.6787, 0.2976, 0.6787, 0.2976, 0.6708, 0.2828, 0.8341, 0.2667, 0.8357, 0.25, 0.8357, 0.25, 0.8341, 0.2667, 0.7024, 0.1787, 0.6894, 0.1894, 0.6894, 0.1894, 0.7024, 0.1787, 0.75, 0.3357, 0.7667, 0.3341, 0.7667, 0.3341, 0.75, 0.3357, 0.8106, 0.1894, 0.7976, 0.1787, 0.7976, 0.1787, 0.8106, 0.1894, 0.6643, 0.25, 0.6659, 0.2667, 0.6659, 0.2667, 0.6643, 0.25, 0.8213, 0.2976, 0.8292, 0.2828, 0.8292, 0.2828, 0.8213, 0.2976, 0.75, 0.3357, 0.7667, 0.3341, 0.7828, 0.3292, 0.7976, 0.3213, 0.8106, 0.3106, 0.8213, 0.2976, 0.8292, 0.2828, 0.8341, 0.2667, 0.8357, 0.25, 0.8341, 0.2333, 0.8292, 0.2172, 0.8213, 0.2024, 0.8106, 0.1894, 0.7976, 0.1787, 0.7828, 0.1708, 0.7667, 0.1659, 0.75, 0.1643, 0.7333, 0.1659, 0.7172, 0.1708, 0.7024, 0.1787, 0.6894, 0.1894, 0.6787, 0.2024, 0.6708, 0.2172, 0.6659, 0.2333, 0.6643, 0.25, 0.6659, 0.2667, 0.6708, 0.2828, 0.6787, 0.2976, 0.6894, 0.3106, 0.7024, 0.3213, 0.7172, 0.3292, 0.7333, 0.3341, 0.6708, 0.2172, 0.6659, 0.2333, 0.6659, 0.2333, 0.6708, 0.2172, 0.8341, 0.2333, 0.8292, 0.2172, 0.8292, 0.2172, 0.8341, 0.2333, 0.6659, 0.2333, 0.6643, 0.25, 0.6643, 0.25, 0.6659, 0.2333, 0.8292, 0.2172, 0.8213, 0.2024, 0.8213, 0.2024, 0.8292, 0.2172, 0.6643, 0.25, 0.6659, 0.2667, 0.6659, 0.2667, 0.6643, 0.25, 0.8213, 0.2024, 0.8106, 0.1894, 0.8106, 0.1894, 0.8213, 0.2024, 0.6659, 0.2667, 0.6708, 0.2828, 0.6708, 0.2828, 0.6659, 0.2667, 0.8106, 0.1894, 0.7976, 0.1787, 0.7976, 0.1787, 0.8106, 0.1894, 0.6708, 0.2828, 0.6787, 0.2976, 0.6787, 0.2976, 0.6708, 0.2828, 0.7976, 0.1787, 0.7828, 0.1708, 0.7828, 0.1708, 0.7976, 0.1787, 0.75, 0.3357, 0.7667, 0.3341, 0.7667, 0.3341, 0.75, 0.3357, 0.6787, 0.2976, 0.6894, 0.3106, 0.6894, 0.3106, 0.6787, 0.2976, 0.7828, 0.1708, 0.7667, 0.1659, 0.7667, 0.1659, 0.7828, 0.1708, 0.7667, 0.3341, 0.7828, 0.3292, 0.7828, 0.3292, 0.7667, 0.3341, 0.6894, 0.3106, 0.7024, 0.3213, 0.7024, 0.3213, 0.6894, 0.3106, 0.7667, 0.1659, 0.75, 0.1643, 0.75, 0.1643, 0.7667, 0.1659, 0.7828, 0.3292, 0.7976, 0.3213, 0.7976, 0.3213, 0.7828, 0.3292, 0.7024, 0.3213, 0.7172, 0.3292, 0.7172, 0.3292, 0.7024, 0.3213, 0.75, 0.1643, 0.7333, 0.1659, 0.7333, 0.1659, 0.75, 0.1643, 0.7976, 0.3213, 0.8106, 0.3106, 0.8106, 0.3106, 0.7976, 0.3213, 0.7172, 0.3292, 0.7333, 0.3341, 0.7333, 0.3341, 0.7172, 0.3292, 0.7333, 0.1659, 0.7172, 0.1708, 0.7172, 0.1708, 0.7333, 0.1659, 0.8106, 0.3106, 0.8213, 0.2976, 0.8213, 0.2976, 0.8106, 0.3106, 0.7333, 0.3341, 0.75, 0.3357, 0.75, 0.3357, 0.7333, 0.3341, 0.7172, 0.1708, 0.7024, 0.1787, 0.7024, 0.1787, 0.7172, 0.1708, 0.8213, 0.2976, 0.8292, 0.2828, 0.8292, 0.2828, 0.8213, 0.2976, 0.7024, 0.1787, 0.6894, 0.1894, 0.6894, 0.1894, 0.7024, 0.1787, 0.8292, 0.2828, 0.8341, 0.2667, 0.8341, 0.2667, 0.8292, 0.2828, 0.6894, 0.1894, 0.6787, 0.2024, 0.6787, 0.2024, 0.6894, 0.1894, 0.8341, 0.2667, 0.8357, 0.25, 0.8357, 0.25, 0.8341, 0.2667, 0.6787, 0.2024, 0.6708, 0.2172, 0.6708, 0.2172, 0.6787, 0.2024])
me_cylinder.materials.append(mat_material_001)
me_cylinder.materials.append(mat_material_002)
me_cylinder.materials.append(mat_material_003)
me_cylinder.update()
me_plane_003 = bpy.data.meshes.new('Plane.003')
me_plane_003.from_pydata([(0.2931, -1.028, -0.1223), (5.757, -0.454, -0.1223), (0.2931, 1.065, -0.1223), (5.715, 0.4513, -0.1223), (0.4651, 0.8729, 0.1008), (0.2931, 1.065, -0.07114), (0.3791, 0.9692, 0.0778), (0.3161, 1.04, 0.01485), (0.2931, -1.028, -0.07114), (0.4651, -0.8367, 0.1008), (0.3161, -1.002, 0.01485), (0.3791, -0.9321, 0.0778), (5.757, -0.454, -0.07114), (5.578, -0.2999, 0.1008), (5.733, -0.4333, 0.01485), (5.667, -0.3769, 0.0778), (5.715, 0.4513, -0.07114), (5.55, 0.2969, 0.1008), (5.693, 0.4306, 0.01485), (5.633, 0.3741, 0.0778), (-0.2931, 1.028, -0.1223), (-5.757, 0.454, -0.1223), (-0.2931, -1.065, -0.1223), (-5.715, -0.4513, -0.1223), (-0.4651, -0.8729, 0.1008), (-0.2931, -1.065, -0.07114), (-0.3791, -0.9692, 0.0778), (-0.3161, -1.04, 0.01485), (-0.2931, 1.028, -0.07114), (-0.4651, 0.8367, 0.1008), (-0.3161, 1.002, 0.01485), (-0.3791, 0.9321, 0.0778), (-5.757, 0.454, -0.07114), (-5.578, 0.2999, 0.1008), (-5.733, 0.4333, 0.01485), (-5.667, 0.3769, 0.0778), (-5.715, -0.4513, -0.07114), (-5.55, -0.2969, 0.1008), (-5.693, -0.4306, 0.01485), (-5.633, -0.3741, 0.0778)], [], [(0, 2, 3, 1), (3, 2, 5, 16), (9, 13, 17, 4), (0, 1, 12, 8), (1, 3, 16, 12), (5, 8, 10, 7), (7, 10, 11, 6), (6, 11, 9, 4), (8, 12, 14, 10), (10, 14, 15, 11), (11, 15, 13, 9), (12, 16, 18, 14), (14, 18, 19, 15), (15, 19, 17, 13), (16, 5, 7, 18), (18, 7, 6, 19), (19, 6, 4, 17), (2, 0, 8, 5), (20, 22, 23, 21), (23, 22, 25, 36), (29, 33, 37, 24), (20, 21, 32, 28), (21, 23, 36, 32), (25, 28, 30, 27), (27, 30, 31, 26), (26, 31, 29, 24), (28, 32, 34, 30), (30, 34, 35, 31), (31, 35, 33, 29), (32, 36, 38, 34), (34, 38, 39, 35), (35, 39, 37, 33), (36, 25, 27, 38), (38, 27, 26, 39), (39, 26, 24, 37), (22, 20, 28, 25)])
_uv = me_plane_003.uv_layers.new(name='UVMap')
_uv.uv.foreach_set('vector', [0.0, 0.0, 0.0, 1.0, 1.0, 1.0, 1.0, 0.0, 1.0, 1.0, 0.0, 1.0, 0.0, 1.0, 1.0, 1.0, 0.03154, 0.08735, 0.9685, 0.1773, 0.9683, 0.8223, 0.03166, 0.9126, 0.0, 0.0, 1.0, 0.0, 1.0, 0.0, 0.0, 0.0, 1.0, 0.0, 1.0, 1.0, 1.0, 1.0, 1.0, 0.0, 0.0, 1.0, 0.0, 0.0, 0.002329, 0.006112, 0.002364, 0.9938, 0.002364, 0.9938, 0.002329, 0.006112, 0.01577, 0.04353, 0.01583, 0.9565, 0.01583, 0.9565, 0.01577, 0.04353, 0.03154, 0.08735, 0.03166, 0.9126, 0.0, 0.0, 1.0, 0.0, 0.998, 0.01199, 0.002329, 0.006112, 0.002329, 0.006112, 0.998, 0.01199, 0.9842, 0.08922, 0.01577, 0.04353, 0.01577, 0.04353, 0.9842, 0.08922, 0.9685, 0.1773, 0.03154, 0.08735, 1.0, 0.0, 1.0, 1.0, 0.9982, 0.9892, 0.998, 0.01199, 0.998, 0.01199, 0.9982, 0.9892, 0.9841, 0.9105, 0.9842, 0.08922, 0.9842, 0.08922, 0.9841, 0.9105, 0.9683, 0.8223, 0.9685, 0.1773, 1.0, 1.0, 0.0, 1.0, 0.002364, 0.9938, 0.9982, 0.9892, 0.9982, 0.9892, 0.002364, 0.9938, 0.01583, 0.9565, 0.9841, 0.9105, 0.9841, 0.9105, 0.01583, 0.9565, 0.03166, 0.9126, 0.9683, 0.8223, 0.0, 1.0, 0.0, 0.0, 0.0, 0.0, 0.0, 1.0, 0.0, 0.0, 0.0, 1.0, 1.0, 1.0, 1.0, 0.0, 1.0, 1.0, 0.0, 1.0, 0.0, 1.0, 1.0, 1.0, 0.03154, 0.08735, 0.9685, 0.1773, 0.9683, 0.8223, 0.03166, 0.9126, 0.0, 0.0, 1.0, 0.0, 1.0, 0.0, 0.0, 0.0, 1.0, 0.0, 1.0, 1.0, 1.0, 1.0, 1.0, 0.0, 0.0, 1.0, 0.0, 0.0, 0.002329, 0.006112, 0.002364, 0.9938, 0.002364, 0.9938, 0.002329, 0.006112, 0.01577, 0.04353, 0.01583, 0.9565, 0.01583, 0.9565, 0.01577, 0.04353, 0.03154, 0.08735, 0.03166, 0.9126, 0.0, 0.0, 1.0, 0.0, 0.998, 0.01199, 0.002329, 0.006112, 0.002329, 0.006112, 0.998, 0.01199, 0.9842, 0.08922, 0.01577, 0.04353, 0.01577, 0.04353, 0.9842, 0.08922, 0.9685, 0.1773, 0.03154, 0.08735, 1.0, 0.0, 1.0, 1.0, 0.9982, 0.9892, 0.998, 0.01199, 0.998, 0.01199, 0.9982, 0.9892, 0.9841, 0.9105, 0.9842, 0.08922, 0.9842, 0.08922, 0.9841, 0.9105, 0.9683, 0.8223, 0.9685, 0.1773, 1.0, 1.0, 0.0, 1.0, 0.002364, 0.9938, 0.9982, 0.9892, 0.9982, 0.9892, 0.002364, 0.9938, 0.01583, 0.9565, 0.9841, 0.9105, 0.9841, 0.9105, 0.01583, 0.9565, 0.03166, 0.9126, 0.9683, 0.8223, 0.0, 1.0, 0.0, 0.0, 0.0, 0.0, 0.0, 1.0])
me_plane_003.materials.append(mat_material_005)
me_plane_003.update()
me_plane_004 = bpy.data.meshes.new('Plane.004')
me_plane_004.from_pydata([(-1.575, -0.8232, -0.1223), (1.595, -0.6757, -0.1223), (-1.575, 1.27, -0.1223), (1.554, 0.2295, -0.1223), (-1.403, 1.077, 0.1008), (-1.575, 1.27, -0.07114), (-1.489, 1.174, 0.0778), (-1.551, 1.244, 0.01485), (-1.575, -0.8232, -0.07114), (-1.403, -0.6322, 0.1008), (-1.551, -0.7976, 0.01485), (-1.489, -0.7277, 0.0778), (1.595, -0.6757, -0.07114), (1.416, -0.5216, 0.1008), (1.571, -0.6551, 0.01485), (1.506, -0.5986, 0.0778), (1.554, 0.2295, -0.07114), (1.389, 0.07514, 0.1008), (1.532, 0.2088, 0.01485), (1.471, 0.1523, 0.0778)], [], [(0, 2, 3, 1), (3, 2, 5, 16), (9, 13, 17, 4), (0, 1, 12, 8), (1, 3, 16, 12), (5, 8, 10, 7), (7, 10, 11, 6), (6, 11, 9, 4), (8, 12, 14, 10), (10, 14, 15, 11), (11, 15, 13, 9), (12, 16, 18, 14), (14, 18, 19, 15), (15, 19, 17, 13), (16, 5, 7, 18), (18, 7, 6, 19), (19, 6, 4, 17), (2, 0, 8, 5)])
_uv = me_plane_004.uv_layers.new(name='UVMap')
_uv.uv.foreach_set('vector', [0.0, 0.0, 0.0, 1.0, 1.0, 1.0, 1.0, 0.0, 1.0, 1.0, 0.0, 1.0, 0.0, 1.0, 1.0, 1.0, 0.03154, 0.08735, 0.9685, 0.1773, 0.9683, 0.8223, 0.03166, 0.9126, 0.0, 0.0, 1.0, 0.0, 1.0, 0.0, 0.0, 0.0, 1.0, 0.0, 1.0, 1.0, 1.0, 1.0, 1.0, 0.0, 0.0, 1.0, 0.0, 0.0, 0.002329, 0.006112, 0.002364, 0.9938, 0.002364, 0.9938, 0.002329, 0.006112, 0.01577, 0.04353, 0.01583, 0.9565, 0.01583, 0.9565, 0.01577, 0.04353, 0.03154, 0.08735, 0.03166, 0.9126, 0.0, 0.0, 1.0, 0.0, 0.998, 0.01199, 0.002329, 0.006112, 0.002329, 0.006112, 0.998, 0.01199, 0.9842, 0.08922, 0.01577, 0.04353, 0.01577, 0.04353, 0.9842, 0.08922, 0.9685, 0.1773, 0.03154, 0.08735, 1.0, 0.0, 1.0, 1.0, 0.9982, 0.9892, 0.998, 0.01199, 0.998, 0.01199, 0.9982, 0.9892, 0.9841, 0.9105, 0.9842, 0.08922, 0.9842, 0.08922, 0.9841, 0.9105, 0.9683, 0.8223, 0.9685, 0.1773, 1.0, 1.0, 0.0, 1.0, 0.002364, 0.9938, 0.9982, 0.9892, 0.9982, 0.9892, 0.002364, 0.9938, 0.01583, 0.9565, 0.9841, 0.9105, 0.9841, 0.9105, 0.01583, 0.9565, 0.03166, 0.9126, 0.9683, 0.8223, 0.0, 1.0, 0.0, 0.0, 0.0, 0.0, 0.0, 1.0])
me_plane_004.materials.append(mat_material_002)
me_plane_004.update()
me_cube_001 = bpy.data.meshes.new('Cube.001')
me_cube_001.from_pydata([(-1.626, 2.566, 4.247), (-1.513, 10.3, 4.293), (1.626, 2.566, 4.247), (1.625, 10.41, 4.246), (-1.017, 3.175, 7.499), (-1.626, 2.566, 6.89), (-1.205, 2.987, 7.469), (-1.375, 2.817, 7.383), (-1.51, 2.682, 7.248), (-1.596, 2.595, 7.078), (-0.8489, 9.446, 6.462), (-1.269, 9.959, 6.236), (-0.9863, 9.607, 6.483), (-1.116, 9.764, 6.488), (-1.221, 9.895, 6.464), (-1.276, 9.965, 6.378), (1.017, 3.175, 7.499), (1.626, 2.566, 6.89), (1.205, 2.987, 7.469), (1.375, 2.817, 7.383), (1.51, 2.682, 7.248), (1.596, 2.595, 7.078), (0.7422, 9.413, 6.691), (1.351, 10.11, 6.381), (0.9091, 9.603, 6.735), (1.07, 9.789, 6.709), (1.205, 9.946, 6.627), (1.302, 10.06, 6.513)], [], [(22, 10, 4, 16), (3, 23, 17, 2), (0, 5, 11, 1), (1, 3, 2, 0), (1, 11, 23, 3), (4, 10, 12, 6), (6, 12, 13, 7), (7, 13, 14, 8), (8, 14, 15, 9), (9, 15, 11, 5), (10, 22, 24, 12), (12, 24, 25, 13), (13, 25, 26, 14), (14, 26, 27, 15), (15, 27, 23, 11), (22, 16, 18, 24), (24, 18, 19, 25), (25, 19, 20, 26), (26, 20, 21, 27), (27, 21, 17, 23), (16, 4, 6, 18), (18, 6, 7, 19), (19, 7, 8, 20), (20, 8, 9, 21), (21, 9, 5, 17), (2, 17, 5, 0)])
_uv = me_cube_001.uv_layers.new(name='UVMap')
_uv.uv.foreach_set('vector', [0.6719, 0.5194, 0.8281, 0.5194, 0.8281, 0.7306, 0.6719, 0.7306, 0.375, 0.5, 0.5781, 0.5, 0.5781, 0.75, 0.375, 0.75, 0.375, 0.0, 0.5781, 0.0, 0.5781, 0.25, 0.375, 0.25, 0.125, 0.5, 0.375, 0.5, 0.375, 0.75, 0.125, 0.75, 0.375, 0.25, 0.5781, 0.25, 0.5781, 0.5, 0.375, 0.5, 0.8281, 0.7306, 0.8281, 0.5194, 0.8426, 0.5134, 0.8426, 0.7366, 0.8426, 0.7366, 0.8426, 0.5134, 0.8557, 0.508, 0.8557, 0.742, 0.8557, 0.742, 0.8557, 0.508, 0.875, 0.5037, 0.875, 0.7463, 0.625, 0.003707, 0.625, 0.2463, 0.5926, 0.249, 0.5926, 0.00095, 0.5926, 0.00095, 0.5926, 0.249, 0.5781, 0.25, 0.5781, 0.0, 0.8281, 0.5194, 0.6719, 0.5194, 0.6574, 0.5134, 0.8426, 0.5134, 0.8426, 0.5134, 0.6574, 0.5134, 0.6443, 0.508, 0.8557, 0.508, 0.8557, 0.508, 0.6443, 0.508, 0.6339, 0.5, 0.8661, 0.5, 0.625, 0.2589, 0.625, 0.4911, 0.5926, 0.4977, 0.5926, 0.2523, 0.5926, 0.2523, 0.5926, 0.4977, 0.5781, 0.5, 0.5781, 0.25, 0.6719, 0.5194, 0.6719, 0.7306, 0.6574, 0.7366, 0.6574, 0.5134, 0.6574, 0.5134, 0.6574, 0.7366, 0.6443, 0.742, 0.6443, 0.508, 0.6443, 0.508, 0.6443, 0.742, 0.6057, 0.7463, 0.6057, 0.5037, 0.6057, 0.5037, 0.6057, 0.7463, 0.5926, 0.749, 0.5926, 0.5009, 0.5926, 0.5009, 0.5926, 0.749, 0.5781, 0.75, 0.5781, 0.5, 0.6719, 0.7306, 0.8281, 0.7306, 0.8426, 0.7366, 0.6574, 0.7366, 0.6574, 0.7366, 0.8426, 0.7366, 0.8557, 0.742, 0.6443, 0.742, 0.6443, 0.742, 0.8557, 0.742, 0.8661, 0.75, 0.6339, 0.75, 0.625, 0.7589, 0.625, 0.9911, 0.5926, 0.9977, 0.5926, 0.7523, 0.5926, 0.7523, 0.5926, 0.9977, 0.5781, 1.0, 0.5781, 0.75, 0.375, 0.75, 0.5781, 0.75, 0.5781, 1.0, 0.375, 1.0])
me_cube_001.materials.append(mat_material_003)
me_cube_001.update()
me_cube = bpy.data.meshes.new('Cube')
me_cube.from_pydata([(-0.931, -7.254, 0.08263), (-1.952, -7.254, 2.083), (-0.931, -5.254, 0.08263), (-1.952, -5.254, 2.083), (1.069, -7.254, 0.08263), (2.09, -7.254, 2.083), (1.069, -5.254, 0.08263), (2.09, -5.254, 2.083)], [], [(0, 1, 3, 2), (2, 3, 7, 6), (6, 7, 5, 4), (4, 5, 1, 0), (2, 6, 4, 0), (7, 3, 1, 5)])
_uv = me_cube.uv_layers.new(name='UVMap')
_uv.uv.foreach_set('vector', [0.375, 0.0, 0.625, 0.0, 0.625, 0.25, 0.375, 0.25, 0.375, 0.25, 0.625, 0.25, 0.625, 0.5, 0.375, 0.5, 0.375, 0.5, 0.625, 0.5, 0.625, 0.75, 0.375, 0.75, 0.375, 0.75, 0.625, 0.75, 0.625, 1.0, 0.375, 1.0, 0.125, 0.5, 0.375, 0.5, 0.375, 0.75, 0.125, 0.75, 0.625, 0.5, 0.875, 0.5, 0.875, 0.75, 0.625, 0.75])
me_cube.materials.append(mat_material_002)
me_cube.update()
me_cube_002 = bpy.data.meshes.new('Cube.002')
me_cube_002.from_pydata([(-0.931, -7.254, 0.08263), (-1.952, -7.254, 2.083), (-0.931, -5.254, 0.08263), (-1.952, -5.254, 2.083), (1.069, -7.254, 0.08263), (2.09, -7.254, 2.083), (1.069, -5.254, 0.08263), (2.09, -5.254, 2.083)], [], [(0, 1, 3, 2), (2, 3, 7, 6), (6, 7, 5, 4), (4, 5, 1, 0), (2, 6, 4, 0), (7, 3, 1, 5)])
_uv = me_cube_002.uv_layers.new(name='UVMap')
_uv.uv.foreach_set('vector', [0.375, 0.0, 0.625, 0.0, 0.625, 0.25, 0.375, 0.25, 0.375, 0.25, 0.625, 0.25, 0.625, 0.5, 0.375, 0.5, 0.375, 0.5, 0.625, 0.5, 0.625, 0.75, 0.375, 0.75, 0.375, 0.75, 0.625, 0.75, 0.625, 1.0, 0.375, 1.0, 0.125, 0.5, 0.375, 0.5, 0.375, 0.75, 0.125, 0.75, 0.625, 0.5, 0.875, 0.5, 0.875, 0.75, 0.625, 0.75])
me_cube_002.materials.append(mat_material_002)
me_cube_002.update()
me_cube_003 = bpy.data.meshes.new('Cube.003')
me_cube_003.from_pydata([(-0.931, -7.254, 0.08263), (-1.952, -7.254, 2.083), (-0.931, -5.254, 0.08263), (-1.952, -5.254, 2.083), (1.069, -7.254, 0.08263), (2.09, -7.254, 2.083), (1.069, -5.254, 0.08263), (2.09, -5.254, 2.083)], [], [(0, 1, 3, 2), (2, 3, 7, 6), (6, 7, 5, 4), (4, 5, 1, 0), (2, 6, 4, 0), (7, 3, 1, 5)])
_uv = me_cube_003.uv_layers.new(name='UVMap')
_uv.uv.foreach_set('vector', [0.375, 0.0, 0.625, 0.0, 0.625, 0.25, 0.375, 0.25, 0.375, 0.25, 0.625, 0.25, 0.625, 0.5, 0.375, 0.5, 0.375, 0.5, 0.625, 0.5, 0.625, 0.75, 0.375, 0.75, 0.375, 0.75, 0.625, 0.75, 0.625, 1.0, 0.375, 1.0, 0.125, 0.5, 0.375, 0.5, 0.375, 0.75, 0.125, 0.75, 0.625, 0.5, 0.875, 0.5, 0.875, 0.75, 0.625, 0.75])
me_cube_003.materials.append(mat_material_002)
me_cube_003.update()
me_cube_004 = bpy.data.meshes.new('Cube.004')
me_cube_004.from_pydata([(-0.931, -7.254, 0.08263), (-1.952, -7.254, 2.083), (-0.931, -5.254, 0.08263), (-1.952, -5.254, 2.083), (1.069, -7.254, 0.08263), (2.09, -7.254, 2.083), (1.069, -5.254, 0.08263), (2.09, -5.254, 2.083)], [], [(0, 1, 3, 2), (2, 3, 7, 6), (6, 7, 5, 4), (4, 5, 1, 0), (2, 6, 4, 0), (7, 3, 1, 5)])
_uv = me_cube_004.uv_layers.new(name='UVMap')
_uv.uv.foreach_set('vector', [0.375, 0.0, 0.625, 0.0, 0.625, 0.25, 0.375, 0.25, 0.375, 0.25, 0.625, 0.25, 0.625, 0.5, 0.375, 0.5, 0.375, 0.5, 0.625, 0.5, 0.625, 0.75, 0.375, 0.75, 0.375, 0.75, 0.625, 0.75, 0.625, 1.0, 0.375, 1.0, 0.125, 0.5, 0.375, 0.5, 0.375, 0.75, 0.125, 0.75, 0.625, 0.5, 0.875, 0.5, 0.875, 0.75, 0.625, 0.75])
me_cube_004.materials.append(mat_material_002)
me_cube_004.update()

# ---- objects
ob_empty = bpy.data.objects.new('Empty', None)
ob_plane_001 = bpy.data.objects.new('Plane.001', me_plane_001)
ob_cylinder = bpy.data.objects.new('Cylinder', me_cylinder)
ob_plane_003 = bpy.data.objects.new('Plane.003', me_plane_003)
ob_plane_004 = bpy.data.objects.new('Plane.004', me_plane_004)
ob_cube = bpy.data.objects.new('Cube', me_cube_001)
ob_cube_001 = bpy.data.objects.new('Cube.001', me_cube)
ob_cube_002 = bpy.data.objects.new('Cube.002', me_cube_002)
ob_cube_003 = bpy.data.objects.new('Cube.003', me_cube_003)
ob_cube_004 = bpy.data.objects.new('Cube.004', me_cube_004)

# ---- transforms, parenting, visibility, modifiers, constraints
ob_empty.location = (0.0, -70.74, 0.0)
ob_empty.rotation_euler = (1.563, 0.01416, 2.049)
ob_empty.scale = (4.254, 4.254, 4.254)
ob_empty.empty_display_type = 'IMAGE'
ob_empty.empty_display_size = 5.0
ob_plane_001.location = (-0.7152, 6.399, 0.4349)
ob_plane_001.rotation_euler = (0.0, -0.0, 3.142)
ob_plane_001.scale = (3.555, 5.581, 3.555)
ob_cylinder.location = (-0.935, 16.48, 2.262)
ob_cylinder.rotation_euler = (1.571, -0.0, 0.0)
ob_cylinder.scale = (4.225, 3.628, 18.2)
ob_plane_003.location = (-0.9751, -19.47, 1.469)
ob_plane_003.rotation_euler = (0.0, -0.0, 3.137)
ob_plane_003.scale = (1.743, 1.891, 1.891)
ob_plane_004.location = (-0.8393, -19.89, 7.195)
ob_plane_004.rotation_euler = (-4.712, -1.387, -1.571)
ob_plane_004.scale = (1.91, 2.362, 2.377)
ob_cube.location = (-1.089, 1.41, 0.0)
ob_cube_001.location = (-0.909, 28.7, 2.111)
ob_cube_001.rotation_euler = (0.0, -0.6514, 0.0)
ob_cube_001.scale = (0.6382, 0.2156, 4.225)
ob_cube_002.location = (-0.909, 28.7, 2.111)
ob_cube_002.rotation_euler = (0.0, 0.8771, 0.0)
ob_cube_002.scale = (0.6382, 0.2156, 4.225)
ob_cube_003.location = (-0.909, 28.7, 2.111)
ob_cube_003.rotation_euler = (-0.0, 2.393, -0.0)
ob_cube_003.scale = (0.6382, 0.2156, 4.225)
ob_cube_004.location = (-0.909, 28.7, 2.111)
ob_cube_004.rotation_euler = (-0.0, 4.179, -0.0)
ob_cube_004.scale = (0.6382, 0.2156, 4.225)

# ---- collection membership
col_collection.objects.link(ob_empty)
col_collection.objects.link(ob_plane_001)
col_collection.objects.link(ob_cylinder)
col_collection.objects.link(ob_plane_003)
col_collection.objects.link(ob_plane_004)
col_collection.objects.link(ob_cube)
col_collection.objects.link(ob_cube_001)
col_collection.objects.link(ob_cube_002)
col_collection.objects.link(ob_cube_003)
col_collection.objects.link(ob_cube_004)

# ---- scene / render settings (as saved in the file)
scene.frame_start = 1; scene.frame_end = 250; scene.frame_set(1)
scene.render.engine = 'BLENDER_EEVEE_NEXT'
scene.cycles.sampling_pattern = 'TABULATED_SOBOL'
scene.eevee.ray_tracing_options.trace_max_roughness = 0.0
bpy.context.view_layer.update()

# ---- added for rendering (the .blend has no active camera and no usable light): camera, sun
cam_auto = bpy.data.cameras.new('AutoCamera')
cam_auto.lens = 50.0
cam_auto.sensor_width = 36.0
cam_auto.clip_end = 1130.58
ob_auto_camera = bpy.data.objects.new('AutoCamera', cam_auto)
scene.collection.objects.link(ob_auto_camera)
ob_auto_camera.location = (63.7055, -74.0078, 54.2849)
ob_auto_camera.rotation_euler = (1.09748, -7.21219e-08, 0.694738)
scene.camera = ob_auto_camera
light_auto_sun = bpy.data.lights.new('AutoSun', 'SUN')
light_auto_sun.energy = 3.0
light_auto_sun.angle = 0.0523599
ob_auto_sun = bpy.data.objects.new('AutoSun', light_auto_sun)
scene.collection.objects.link(ob_auto_sun)
ob_auto_sun.rotation_euler = (0.872665, 0.174533, 0.523599)
bpy.context.view_layer.update()
